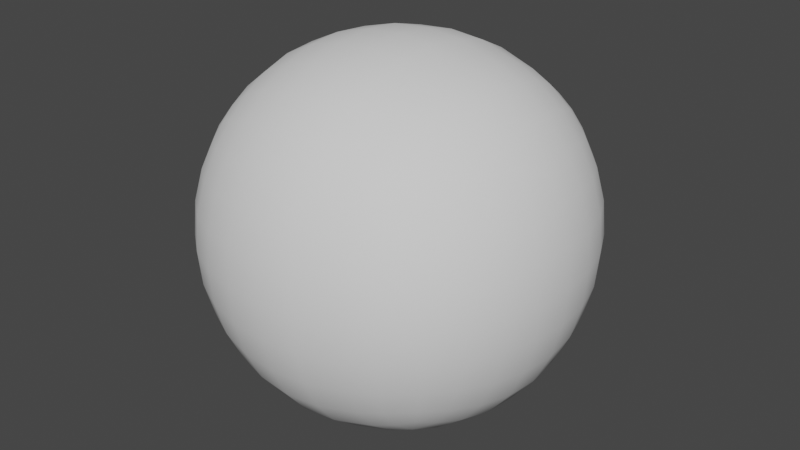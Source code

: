# Source: avatar_base_mesh.blend  (saved by Blender 3.3.6; exported with 4.5.12 LTS)
import bpy
from mathutils import Matrix  # noqa: F401  (used for matrix-valued properties, if any)

bpy.ops.wm.read_factory_settings(use_empty=True)
scene = bpy.context.scene
scene.name = 'Scene'

# ---- node groups
ng_auto_smooth = bpy.data.node_groups.new('Auto Smooth', 'GeometryNodeTree')
_s = ng_auto_smooth.interface.new_socket(name='Geometry', in_out='OUTPUT', socket_type='NodeSocketGeometry')
_s = ng_auto_smooth.interface.new_socket(name='Geometry', in_out='INPUT', socket_type='NodeSocketGeometry')
_s = ng_auto_smooth.interface.new_socket(name='Angle', in_out='INPUT', socket_type='NodeSocketFloat')
_s.subtype = 'ANGLE'
_s.min_value = 0.0
_s.max_value = 3.142
ng_auto_smooth.is_modifier = True
_N = ng_auto_smooth.nodes; _L = ng_auto_smooth.links
n0 = _N.new('NodeGroupOutput'); n0.name = 'Group Output'; n0.location = (480, -100)
n1 = _N.new('NodeGroupInput'); n1.name = 'Group Input'; n1.location = (-420, -300)
n2 = _N.new('NodeGroupInput'); n2.name = 'Group Input.001'; n2.location = (-60, -100)
n3 = _N.new('GeometryNodeSetShadeSmooth'); n3.name = 'Set Shade Smooth'; n3.location = (120, -100)
n3.domain = 'EDGE'
n4 = _N.new('GeometryNodeSetShadeSmooth'); n4.name = 'Set Shade Smooth.001'; n4.location = (300, -100)
n5 = _N.new('GeometryNodeInputMeshEdgeAngle'); n5.name = 'Edge Angle'; n5.location = (-420, -220)
n6 = _N.new('GeometryNodeInputEdgeSmooth'); n6.name = 'Is Edge Smooth'; n6.location = (-60, -160)
n7 = _N.new('GeometryNodeInputShadeSmooth'); n7.name = 'Is Face Smooth'; n7.location = (-240, -340)
n8 = _N.new('FunctionNodeBooleanMath'); n8.name = 'Boolean Math'; n8.location = (-60, -220)
n9 = _N.new('FunctionNodeCompare'); n9.name = 'Compare'; n9.location = (-240, -180)
n9.operation = 'LESS_EQUAL'
_L.new(n5.outputs[0], n9.inputs[0])
_L.new(n4.outputs[0], n0.inputs[0])
_L.new(n1.outputs[1], n9.inputs[1])
_L.new(n9.outputs[0], n8.inputs[0])
_L.new(n7.outputs[0], n8.inputs[1])
_L.new(n2.outputs[0], n3.inputs[0])
_L.new(n6.outputs[0], n3.inputs[1])
_L.new(n3.outputs[0], n4.inputs[0])
_L.new(n8.outputs[0], n3.inputs[2])
n0.is_active_output = True

# ---- world
world_world = bpy.data.worlds.new('World'); scene.world = world_world
world_world.use_nodes = True; world_world.node_tree.nodes.clear()
_N = world_world.node_tree.nodes; _L = world_world.node_tree.links
n0 = _N.new('ShaderNodeOutputWorld'); n0.name = 'World Output'; n0.location = (300, 300)
n1 = _N.new('ShaderNodeBackground'); n1.name = 'Background'; n1.location = (10, 300)
n1.inputs[0].default_value = (0.05088, 0.05088, 0.05088, 1.0)
_L.new(n1.outputs[0], n0.inputs[0])
n0.is_active_output = True
world_world.color = (0.05088, 0.05088, 0.05088)
world_world.use_sun_shadow = False
world_world.sun_shadow_jitter_overblur = 0.0

# ---- meshes
me_avatar_meshdata_014 = bpy.data.meshes.new('Avatar_MeshData.014')
me_avatar_meshdata_014.from_pydata([(0.2486, 0.2353, 1.28), (0.2486, 0.2353, 1.78), (0.2486, -0.2642, 1.28), (-0.2509, 0.2353, 1.28), (-0.2509, 0.2353, 1.78), (-0.2509, -0.2642, 1.28), (0.2662, -0.2237, 1.263), (0.285, -0.1627, 1.244), (0.2984, -0.09111, 1.23), (0.3033, -0.01448, 1.225), (0.2984, 0.06214, 1.23), (0.285, 0.1337, 1.244), (0.2662, 0.1947, 1.263), (0.2662, 0.2528, 1.321), (0.285, 0.2717, 1.382), (0.2984, 0.285, 1.453), (0.3033, 0.29, 1.53), (0.2984, 0.285, 1.607), (0.285, 0.2717, 1.678), (0.2662, 0.2528, 1.739), (0.2662, 0.1947, 1.797), (0.285, 0.1337, 1.816), (0.2984, 0.06214, 1.829), (0.3033, -0.01448, 1.834), (0.2984, -0.09111, 1.829), (0.285, -0.1627, 1.816), (0.2662, -0.2237, 1.797), (0.2662, -0.2818, 1.739), (0.285, -0.3007, 1.678), (0.2984, -0.314, 1.607), (0.3033, -0.319, 1.53), (0.2984, -0.314, 1.453), (0.285, -0.3007, 1.382), (0.2662, -0.2818, 1.321), (-0.2104, -0.2818, 1.263), (-0.1493, -0.3007, 1.244), (-0.07776, -0.314, 1.23), (-0.001135, -0.319, 1.225), (0.07549, -0.314, 1.23), (0.1611, -0.2963, 1.248), (0.2063, -0.2823, 1.262), (0.2063, -0.2823, 1.798), (0.1611, -0.2963, 1.812), (0.07549, -0.314, 1.829), (-0.001135, -0.319, 1.834), (-0.07776, -0.314, 1.829), (-0.1493, -0.3007, 1.816), (-0.2684, -0.2818, 1.739), (-0.2873, -0.3007, 1.678), (-0.3007, -0.314, 1.607), (-0.3056, -0.319, 1.53), (-0.3007, -0.314, 1.453), (-0.2873, -0.3007, 1.382), (-0.2683, -0.2822, 1.321), (-0.2684, 0.1947, 1.263), (-0.2873, 0.1337, 1.244), (-0.3007, 0.06214, 1.23), (-0.3056, -0.01448, 1.225), (-0.3007, -0.09111, 1.23), (-0.2873, -0.1627, 1.244), (-0.2684, -0.2237, 1.263), (-0.2684, -0.2237, 1.797), (-0.2873, -0.1627, 1.816), (-0.3007, -0.09111, 1.829), (-0.3056, -0.01448, 1.834), (-0.3007, 0.06214, 1.829), (-0.2873, 0.1337, 1.816), (-0.2684, 0.1947, 1.797), (-0.2684, 0.2528, 1.739), (-0.2873, 0.2717, 1.678), (-0.3007, 0.285, 1.607), (-0.3056, 0.29, 1.53), (-0.3007, 0.285, 1.453), (-0.2873, 0.2717, 1.382), (-0.2684, 0.2528, 1.321), (0.2063, 0.2534, 1.262), (0.1611, 0.2673, 1.248), (0.07549, 0.285, 1.23), (-0.001135, 0.29, 1.225), (-0.07776, 0.285, 1.23), (-0.1493, 0.2717, 1.244), (-0.2104, 0.2528, 1.263), (-0.2104, 0.2528, 1.797), (-0.1493, 0.2717, 1.816), (-0.07776, 0.285, 1.829), (-0.001135, 0.29, 1.834), (0.07549, 0.285, 1.829), (0.1611, 0.2673, 1.812), (0.2063, 0.2534, 1.798), (0.3038, 0.2012, 1.314), (0.3306, 0.2129, 1.379), (0.3475, 0.2225, 1.452), (0.3535, 0.2263, 1.53), (0.3475, 0.2225, 1.608), (0.3306, 0.2129, 1.681), (0.3038, 0.2012, 1.746), (0.3306, 0.1369, 1.302), (0.363, 0.1434, 1.372), (0.3827, 0.1494, 1.449), (0.3894, 0.1519, 1.53), (0.3827, 0.1494, 1.611), (0.363, 0.1434, 1.688), (0.3306, 0.1369, 1.757), (0.3475, 0.06348, 1.293), (0.3827, 0.06639, 1.366), (0.4039, 0.06922, 1.446), (0.411, 0.07049, 1.53), (0.4039, 0.06922, 1.614), (0.3827, 0.06639, 1.694), (0.3475, 0.06348, 1.767), (0.3535, -0.01448, 1.289), (0.3894, -0.01448, 1.364), (0.411, -0.01448, 1.445), (0.4182, -0.01448, 1.53), (0.411, -0.01448, 1.615), (0.3894, -0.01448, 1.696), (0.3535, -0.01448, 1.771), (0.3475, -0.09245, 1.293), (0.3827, -0.09536, 1.366), (0.4039, -0.09819, 1.446), (0.411, -0.09946, 1.53), (0.4039, -0.09819, 1.614), (0.3827, -0.09536, 1.694), (0.3475, -0.09245, 1.767), (0.3306, -0.1658, 1.302), (0.363, -0.1724, 1.372), (0.3827, -0.1784, 1.449), (0.3894, -0.1809, 1.53), (0.3827, -0.1784, 1.611), (0.363, -0.1724, 1.688), (0.3306, -0.1658, 1.757), (0.3038, -0.2301, 1.314), (0.3306, -0.2419, 1.379), (0.3475, -0.2514, 1.452), (0.3535, -0.2552, 1.53), (0.3475, -0.2514, 1.608), (0.3306, -0.2419, 1.681), (0.3038, -0.2301, 1.746), (0.2126, -0.3202, 1.314), (0.2243, -0.3472, 1.378), (0.2337, -0.3642, 1.452), (0.2374, -0.3702, 1.53), (0.2337, -0.3642, 1.608), (0.2243, -0.3472, 1.681), (0.2126, -0.3202, 1.746), (0.165, -0.34, 1.305), (0.1728, -0.3711, 1.374), (0.1796, -0.3902, 1.45), (0.1796, -0.3902, 1.61), (0.1728, -0.3711, 1.686), (0.165, -0.34, 1.755), (0.07683, -0.3632, 1.293), (0.07974, -0.3983, 1.366), (0.08257, -0.4195, 1.446), (0.08384, -0.4266, 1.53), (0.08257, -0.4195, 1.614), (0.07974, -0.3983, 1.694), (0.07683, -0.3632, 1.767), (-0.001135, -0.3691, 1.289), (-0.001135, -0.405, 1.364), (-0.001136, -0.4266, 1.445), (-0.001135, -0.4338, 1.53), (-0.001124, -0.4266, 1.615), (-0.001135, -0.405, 1.696), (-0.001135, -0.3691, 1.771), (-0.07916, -0.3632, 1.293), (-0.08201, -0.3983, 1.366), (-0.08484, -0.4195, 1.446), (-0.08611, -0.4266, 1.53), (-0.08484, -0.4195, 1.614), (-0.08201, -0.3983, 1.694), (-0.0791, -0.3632, 1.767), (-0.1526, -0.3462, 1.303), (-0.1591, -0.3786, 1.372), (-0.165, -0.3983, 1.449), (-0.1675, -0.405, 1.53), (-0.165, -0.3983, 1.611), (-0.1591, -0.3786, 1.688), (-0.1525, -0.3462, 1.757), (-0.2168, -0.3196, 1.315), (-0.2286, -0.3462, 1.379), (-0.2381, -0.3632, 1.452), (-0.2419, -0.3691, 1.53), (-0.2381, -0.3632, 1.608), (-0.2286, -0.3462, 1.681), (-0.2168, -0.3194, 1.746), (-0.3061, -0.2301, 1.314), (-0.3329, -0.2419, 1.379), (-0.3498, -0.2514, 1.452), (-0.3558, -0.2552, 1.53), (-0.3498, -0.2514, 1.608), (-0.3329, -0.2419, 1.681), (-0.3061, -0.2301, 1.746), (-0.3329, -0.1658, 1.302), (-0.3653, -0.1724, 1.372), (-0.385, -0.1784, 1.449), (-0.3917, -0.1809, 1.53), (-0.385, -0.1784, 1.611), (-0.3653, -0.1724, 1.688), (-0.3329, -0.1658, 1.757), (-0.3498, -0.09245, 1.293), (-0.385, -0.09536, 1.366), (-0.4062, -0.09819, 1.446), (-0.4133, -0.09946, 1.53), (-0.4062, -0.09819, 1.614), (-0.385, -0.09536, 1.694), (-0.3498, -0.09245, 1.767), (-0.3558, -0.01448, 1.289), (-0.3917, -0.01448, 1.364), (-0.4133, -0.01448, 1.445), (-0.4205, -0.01448, 1.53), (-0.4133, -0.01448, 1.615), (-0.3917, -0.01448, 1.696), (-0.3558, -0.01448, 1.771), (-0.3498, 0.06348, 1.293), (-0.385, 0.06639, 1.366), (-0.4062, 0.06922, 1.446), (-0.4133, 0.07049, 1.53), (-0.4062, 0.06922, 1.614), (-0.385, 0.06639, 1.694), (-0.3498, 0.06348, 1.767), (-0.3329, 0.1369, 1.302), (-0.3653, 0.1434, 1.372), (-0.385, 0.1494, 1.449), (-0.3917, 0.1519, 1.53), (-0.385, 0.1494, 1.611), (-0.3653, 0.1434, 1.688), (-0.3329, 0.1369, 1.757), (-0.3061, 0.2012, 1.314), (-0.3329, 0.2129, 1.379), (-0.3539, 0.2247, 1.455), (-0.3558, 0.2263, 1.53), (-0.3498, 0.2225, 1.608), (-0.3329, 0.2129, 1.681), (-0.3061, 0.2012, 1.746), (-0.2168, 0.2904, 1.314), (-0.2286, 0.3173, 1.379), (-0.2381, 0.3342, 1.452), (-0.2435, 0.3401, 1.53), (-0.2381, 0.3342, 1.608), (-0.2286, 0.3173, 1.681), (-0.2173, 0.2904, 1.746), (-0.1525, 0.3173, 1.302), (-0.1591, 0.3496, 1.372), (-0.165, 0.3694, 1.449), (-0.1675, 0.376, 1.53), (-0.165, 0.3694, 1.611), (-0.1591, 0.3496, 1.688), (-0.1525, 0.3173, 1.757), (-0.0791, 0.3342, 1.293), (-0.08201, 0.3694, 1.366), (-0.08484, 0.3905, 1.446), (-0.08611, 0.3976, 1.53), (-0.08484, 0.3905, 1.614), (-0.08201, 0.3694, 1.694), (-0.0791, 0.3342, 1.767), (-0.001135, 0.3401, 1.289), (-0.001135, 0.376, 1.364), (-0.001135, 0.3976, 1.445), (-0.001135, 0.4049, 1.53), (-0.001135, 0.3976, 1.615), (-0.001135, 0.376, 1.696), (-0.001135, 0.3401, 1.771), (0.07683, 0.3342, 1.293), (0.07974, 0.3694, 1.366), (0.08257, 0.3905, 1.446), (0.08384, 0.3976, 1.53), (0.08257, 0.3905, 1.614), (0.07974, 0.3694, 1.694), (0.07683, 0.3342, 1.767), (0.165, 0.3111, 1.305), (0.1728, 0.3422, 1.374), (0.1796, 0.3612, 1.45), (0.1824, 0.3678, 1.53), (0.1796, 0.3612, 1.61), (0.1728, 0.3422, 1.686), (0.165, 0.3111, 1.755), (0.2126, 0.2912, 1.314), (0.2243, 0.3182, 1.378), (0.2337, 0.3352, 1.452), (0.2374, 0.3412, 1.53), (0.2337, 0.3352, 1.608), (0.2243, 0.3182, 1.681), (0.2126, 0.2912, 1.746), (0.2126, -0.2305, 1.224), (0.165, -0.2392, 1.204), (0.07683, -0.2514, 1.181), (-0.001135, -0.2552, 1.175), (-0.0791, -0.2514, 1.181), (-0.1525, -0.2419, 1.198), (-0.2168, -0.2301, 1.225), (0.2243, -0.166, 1.197), (0.1728, -0.1709, 1.173), (0.07974, -0.1784, 1.146), (-0.001135, -0.1809, 1.139), (-0.08201, -0.1784, 1.146), (-0.1591, -0.1724, 1.166), (-0.2286, -0.1658, 1.198), (0.2337, -0.09254, 1.18), (0.1796, -0.09469, 1.154), (0.08257, -0.09819, 1.125), (-0.001134, -0.09946, 1.118), (-0.08484, -0.09819, 1.125), (-0.165, -0.09536, 1.146), (-0.2381, -0.09245, 1.181), (0.2374, -0.01448, 1.174), (0.1824, -0.01448, 1.148), (0.08384, -0.01448, 1.118), (-0.001117, -0.01448, 1.111), (-0.08611, -0.01448, 1.118), (-0.1675, -0.01448, 1.139), (-0.2419, -0.01448, 1.175), (0.2337, 0.06357, 1.18), (0.1796, 0.06572, 1.154), (0.08257, 0.06922, 1.125), (-0.001135, 0.07049, 1.118), (-0.08484, 0.06922, 1.125), (-0.165, 0.06639, 1.146), (-0.2381, 0.06348, 1.181), (0.2243, 0.137, 1.197), (0.1728, 0.1419, 1.173), (0.07974, 0.1494, 1.146), (-0.001135, 0.1519, 1.139), (-0.08201, 0.1494, 1.146), (-0.1591, 0.1434, 1.166), (-0.2286, 0.1369, 1.198), (0.2126, 0.2015, 1.224), (0.165, 0.2102, 1.204), (0.07683, 0.2225, 1.181), (-0.001135, 0.2263, 1.175), (-0.0791, 0.2225, 1.181), (-0.1525, 0.2129, 1.198), (-0.2169, 0.2012, 1.225), (-0.2168, -0.2301, 1.835), (-0.1525, -0.2419, 1.862), (-0.0791, -0.2514, 1.879), (-0.001135, -0.2552, 1.885), (0.07683, -0.2514, 1.879), (0.165, -0.2392, 1.855), (0.2126, -0.2305, 1.836), (-0.2286, -0.1658, 1.862), (-0.1591, -0.1724, 1.894), (-0.08201, -0.1784, 1.914), (-0.001135, -0.1809, 1.92), (0.07974, -0.1784, 1.914), (0.1728, -0.1709, 1.887), (0.2243, -0.166, 1.863), (-0.2381, -0.09245, 1.879), (-0.165, -0.09536, 1.914), (-0.08484, -0.09819, 1.935), (-0.001135, -0.09946, 1.942), (0.08257, -0.09819, 1.935), (0.1796, -0.09469, 1.906), (0.2337, -0.09254, 1.88), (-0.2419, -0.01448, 1.885), (-0.1675, -0.01448, 1.92), (-0.08611, -0.01448, 1.942), (-0.001135, -0.01448, 1.949), (0.08384, -0.01448, 1.942), (0.1824, -0.01448, 1.912), (0.2374, -0.01448, 1.886), (-0.2381, 0.06348, 1.879), (-0.165, 0.06639, 1.914), (-0.08484, 0.06922, 1.935), (-0.001135, 0.07049, 1.942), (0.08257, 0.06922, 1.935), (0.1796, 0.06572, 1.906), (0.2337, 0.06357, 1.88), (-0.2286, 0.1369, 1.862), (-0.1591, 0.1434, 1.894), (-0.08201, 0.1494, 1.914), (-0.001126, 0.1519, 1.92), (0.07974, 0.1494, 1.914), (0.1728, 0.1419, 1.887), (0.2243, 0.137, 1.863), (-0.2168, 0.2012, 1.835), (-0.1525, 0.2129, 1.862), (-0.001135, 0.2263, 1.885), (0.07683, 0.2225, 1.879), (0.165, 0.2102, 1.855), (0.2126, 0.2015, 1.836), (0.1824, -0.3967, 1.53), (-0.0791, 0.2225, 1.879), (0.2486, -0.2642, 1.78), (-0.2104, -0.2818, 1.797), (-0.2509, -0.2642, 1.78)], [], [(25, 346, 26), (369, 368, 361), (311, 310, 304), (99, 98, 92), (233, 225, 226), (243, 242, 235), (146, 139, 140), (251, 250, 244), (252, 251, 245), (253, 252, 246), (324, 323, 317), (331, 330, 324), (134, 133, 126), (107, 106, 100), (259, 251, 252), (357, 356, 349), (357, 349, 350), (307, 306, 299), (123, 122, 116), (208, 207, 201), (268, 267, 260), (266, 265, 259), (308, 307, 300), (351, 352, 358), (350, 344, 351), (106, 105, 99), (209, 208, 202), (40, 39, 284), (348, 347, 340), (348, 340, 341), (352, 353, 359), (358, 352, 359), (382, 369, 370), (262, 254, 255), (264, 263, 257), (304, 303, 297), (33, 2, 131), (28, 29, 135), (28, 135, 136), (24, 123, 23), (79, 78, 330), (375, 67, 66), (284, 2, 40), (84, 255, 248), (171, 164, 45), (46, 178, 171), (90, 89, 13), (53, 5, 34), (53, 34, 179), (69, 70, 232), (78, 328, 329), (190, 189, 50), (284, 285, 291), (83, 248, 82), (82, 241, 68), (26, 137, 25), (103, 10, 11), (105, 113, 112), (37, 158, 36), (172, 35, 36), (249, 79, 80), (68, 233, 234), (231, 230, 223), (320, 319, 312), (148, 381, 142), (280, 279, 273), (139, 32, 140), (146, 145, 139), (72, 73, 230), (130, 129, 122), (344, 345, 351), (351, 345, 352), (316, 309, 310), (300, 292, 293), (345, 344, 337), (345, 337, 338), (269, 268, 262), (176, 175, 168), (210, 209, 203), (204, 197, 205), (175, 174, 168), (104, 112, 111), (135, 134, 127), (210, 204, 211), (204, 203, 197), (218, 217, 211), (265, 264, 258), (118, 117, 110), (184, 183, 177), (126, 125, 118), (127, 126, 119), (258, 257, 250), (226, 225, 218), (198, 197, 190), (137, 136, 130), (325, 324, 318), (257, 249, 250), (166, 165, 158), (136, 135, 129), (132, 131, 124), (13, 0, 277), (20, 380, 21), (15, 278, 279), (356, 355, 348), (356, 348, 349), (16, 15, 280), (177, 176, 170), (291, 7, 6), (1, 19, 88), (145, 39, 40), (145, 40, 138), (270, 76, 263), (65, 213, 64), (86, 269, 85), (63, 199, 62), (67, 234, 227), (333, 61, 384), (31, 32, 132), (29, 30, 135), (93, 92, 17), (91, 90, 14), (47, 48, 185), (74, 3, 228), (21, 102, 20), (221, 55, 214), (85, 262, 255), (263, 77, 78), (338, 337, 43), (289, 35, 290), (102, 101, 95), (71, 72, 230), (245, 244, 237), (344, 343, 336), (344, 336, 337), (247, 239, 240), (376, 368, 369), (104, 96, 97), (349, 348, 341), (349, 341, 342), (56, 207, 214), (105, 104, 98), (133, 132, 125), (159, 158, 152), (225, 224, 217), (103, 104, 111), (260, 259, 253), (261, 260, 254), (232, 231, 224), (213, 212, 205), (119, 111, 112), (120, 112, 113), (162, 161, 155), (314, 307, 315), (171, 170, 164), (173, 172, 166), (121, 120, 113), (163, 162, 156), (203, 202, 196), (370, 369, 362), (125, 124, 117), (248, 247, 240), (60, 290, 5), (295, 289, 296), (164, 163, 156), (285, 286, 293), (180, 179, 172), (89, 0, 13), (340, 62, 61), (39, 38, 286), (305, 9, 8), (86, 85, 378), (24, 353, 346), (96, 11, 12), (20, 95, 1), (384, 178, 46), (84, 83, 376), (23, 116, 22), (288, 36, 35), (190, 48, 191), (83, 82, 375), (73, 74, 229), (237, 236, 72), (336, 335, 45), (299, 291, 292), (54, 332, 55), (242, 81, 235), (82, 4, 67), (179, 34, 35), (179, 35, 172), (347, 63, 340), (36, 158, 165), (214, 207, 208), (66, 227, 220), (59, 297, 60), (97, 96, 89), (350, 351, 357), (357, 351, 358), (246, 245, 239), (362, 354, 355), (101, 100, 94), (194, 193, 187), (255, 254, 247), (202, 201, 195), (166, 159, 167), (166, 167, 174), (108, 107, 101), (109, 108, 102), (121, 122, 128), (114, 113, 106), (357, 358, 364), (224, 223, 216), (58, 304, 59), (182, 181, 174), (301, 300, 293), (168, 167, 161), (169, 161, 162), (170, 162, 163), (215, 208, 216), (328, 327, 320), (152, 153, 159), (274, 266, 267), (154, 153, 147), (373, 372, 366), (152, 145, 146), (296, 289, 297), (149, 148, 142), (281, 280, 273), (9, 305, 312), (374, 373, 367), (346, 345, 338), (346, 338, 339), (186, 60, 5), (27, 28, 136), (27, 136, 137), (94, 93, 18), (189, 188, 50), (92, 91, 16), (124, 8, 117), (49, 48, 190), (191, 47, 192), (241, 240, 69), (25, 130, 24), (337, 336, 43), (238, 237, 72), (77, 76, 327), (339, 42, 41), (1, 88, 20), (51, 52, 181), (142, 141, 29), (23, 360, 24), (298, 8, 7), (144, 143, 28), (88, 276, 87), (87, 276, 86), (256, 78, 249), (354, 64, 63), (200, 58, 193), (193, 59, 186), (184, 177, 185), (157, 156, 149), (100, 99, 93), (98, 97, 91), (234, 226, 227), (282, 281, 275), (272, 271, 264), (345, 346, 352), (342, 336, 343), (254, 253, 247), (178, 177, 171), (273, 272, 265), (161, 160, 153), (267, 259, 260), (371, 370, 363), (377, 382, 370), (335, 336, 342), (352, 346, 353), (381, 147, 141), (309, 308, 302), (316, 315, 309), (322, 314, 315), (355, 354, 347), (355, 347, 348), (271, 270, 264), (275, 267, 268), (350, 349, 342), (350, 342, 343), (310, 309, 303), (173, 181, 180), (206, 205, 199), (380, 379, 374), (379, 378, 373), (318, 311, 57), (378, 377, 372), (222, 221, 215), (230, 229, 222), (75, 12, 326), (76, 75, 326), (43, 157, 42), (361, 65, 64), (70, 231, 232), (48, 49, 184), (283, 282, 276), (235, 81, 3), (235, 3, 74), (152, 147, 153), (80, 79, 331), (30, 133, 134), (239, 238, 71), (335, 334, 45), (277, 75, 270), (95, 94, 19), (55, 325, 56), (57, 311, 58), (38, 37, 286), (38, 158, 37), (38, 145, 151), (81, 80, 332), (138, 40, 2), (138, 2, 33), (332, 331, 325), (143, 29, 28), (22, 367, 23), (314, 313, 306), (319, 11, 10), (326, 12, 11), (199, 198, 191), (195, 194, 188), (196, 195, 189), (276, 275, 269), (327, 326, 319), (201, 200, 194), (372, 371, 365), (122, 121, 115), (321, 320, 313), (279, 278, 272), (183, 175, 176), (212, 211, 204), (117, 9, 110), (10, 103, 110), (362, 355, 363), (306, 305, 298), (286, 294, 293), (219, 218, 211), (287, 37, 288), (333, 334, 340), (359, 353, 360), (155, 154, 148), (114, 108, 115), (227, 226, 219), (303, 302, 296), (302, 301, 295), (323, 322, 316), (156, 148, 149), (340, 334, 341), (229, 228, 221), (229, 221, 222), (250, 242, 243), (330, 329, 323), (329, 328, 321), (294, 287, 288), (278, 277, 271), (62, 199, 192), (22, 109, 21), (85, 382, 377), (64, 206, 63), (87, 86, 379), (88, 87, 380), (19, 18, 283), (21, 374, 22), (141, 140, 31), (17, 16, 281), (18, 17, 282), (14, 13, 278), (3, 81, 54), (42, 150, 41), (343, 344, 350), (341, 335, 342), (313, 312, 305), (50, 181, 182), (368, 66, 65), (228, 54, 221), (4, 68, 234), (131, 6, 7), (188, 187, 51), (49, 182, 183), (207, 57, 200), (240, 239, 70), (236, 235, 74), (42, 157, 150), (171, 45, 46), (211, 217, 210), (106, 107, 114), (127, 120, 128), (171, 177, 170), (149, 150, 157), (101, 107, 100), (102, 108, 101), (21, 109, 102), (22, 374, 367), (365, 371, 364), (218, 219, 226), (65, 361, 368), (220, 65, 66), (219, 220, 227), (367, 373, 366), (361, 362, 369), (366, 372, 365), (362, 363, 370), (363, 364, 371), (28, 27, 144), (185, 48, 184), (339, 338, 42), (46, 333, 384), (383, 27, 137), (189, 190, 196), (128, 122, 129), (128, 120, 121), (130, 136, 129), (373, 378, 372), (372, 377, 371), (122, 123, 130), (113, 114, 121), (129, 135, 128), (94, 100, 93), (95, 101, 94), (21, 380, 374), (20, 102, 95), (374, 379, 373), (135, 30, 134), (127, 128, 135), (100, 106, 99), (66, 368, 375), (225, 233, 232), (368, 376, 375), (226, 234, 233), (369, 382, 376), (227, 66, 67), (370, 371, 377), (196, 190, 197), (197, 203, 196), (199, 205, 198), (50, 49, 190), (199, 63, 206), (340, 63, 62), (205, 197, 198), (346, 25, 24), (24, 130, 123), (204, 210, 203), (217, 218, 225), (41, 150, 144), (178, 384, 185), (148, 156, 155), (170, 176, 169), (185, 177, 178), (149, 144, 150), (156, 157, 164), (164, 170, 163), (45, 164, 44), (164, 43, 44), (317, 311, 318), (297, 303, 296), (59, 304, 297), (291, 299, 298), (7, 291, 298), (8, 124, 7), (193, 58, 59), (325, 331, 324), (318, 324, 317), (56, 325, 318), (316, 322, 315), (317, 323, 316), (57, 56, 318), (310, 317, 316), (311, 317, 310), (323, 329, 322), (324, 330, 323), (55, 332, 325), (321, 322, 329), (11, 319, 326), (320, 321, 328), (319, 320, 327), (296, 302, 295), (292, 300, 299), (295, 301, 294), (293, 294, 301), (312, 10, 9), (314, 322, 321), (306, 307, 314), (305, 306, 313), (312, 313, 320), (313, 314, 321), (110, 9, 10), (111, 110, 103), (10, 312, 319), (300, 301, 308), (302, 308, 301), (303, 309, 302), (299, 300, 307), (200, 57, 58), (58, 311, 304), (304, 310, 303), (298, 299, 306), (9, 117, 8), (110, 111, 118), (113, 105, 106), (112, 104, 105), (8, 298, 305), (201, 207, 200), (202, 208, 201), (203, 209, 202), (111, 119, 118), (112, 120, 119), (118, 119, 126), (117, 118, 125), (119, 120, 127), (126, 127, 134), (125, 126, 133), (124, 125, 132), (186, 59, 60), (195, 201, 194), (196, 202, 195), (188, 194, 187), (187, 193, 186), (194, 200, 193), (189, 195, 188), (7, 124, 131), (6, 284, 291), (60, 297, 290), (297, 289, 290), (291, 285, 292), (288, 295, 294), (294, 286, 287), (293, 292, 285), (289, 295, 288), (181, 52, 180), (140, 32, 31), (133, 30, 31), (132, 133, 31), (187, 52, 51), (50, 188, 51), (315, 307, 308), (309, 315, 308), (161, 167, 160), (153, 154, 161), (157, 43, 164), (29, 143, 142), (142, 143, 149), (177, 183, 176), (184, 49, 183), (2, 284, 6), (284, 39, 285), (286, 37, 287), (286, 285, 39), (288, 37, 36), (290, 35, 34), (35, 289, 288), (5, 290, 34), (145, 152, 151), (152, 158, 151), (139, 145, 138), (138, 32, 139), (172, 173, 180), (52, 179, 180), (158, 159, 166), (166, 172, 165), (167, 159, 160), (174, 173, 166), (181, 173, 174), (159, 153, 160), (147, 152, 146), (140, 147, 146), (161, 169, 168), (155, 161, 154), (148, 154, 381), (175, 183, 182), (174, 175, 182), (142, 381, 141), (147, 381, 154), (168, 174, 167), (141, 147, 140), (168, 169, 176), (31, 30, 141), (29, 141, 30), (181, 50, 51), (25, 137, 130), (192, 61, 62), (190, 191, 198), (191, 192, 199), (182, 49, 50), (162, 170, 169), (156, 162, 155), (27, 41, 144), (41, 26, 339), (384, 47, 185), (384, 61, 385), (45, 44, 336), (334, 46, 45), (43, 336, 44), (360, 366, 359), (108, 114, 107), (363, 355, 356), (364, 356, 357), (364, 358, 365), (365, 359, 366), (115, 121, 114), (116, 122, 115), (24, 360, 353), (23, 123, 116), (209, 210, 216), (11, 96, 103), (96, 104, 103), (98, 104, 97), (99, 105, 98), (208, 215, 214), (216, 208, 209), (207, 56, 57), (216, 210, 217), (215, 221, 214), (223, 215, 216), (221, 54, 55), (216, 217, 224), (214, 55, 56), (229, 74, 228), (230, 73, 229), (228, 3, 54), (230, 231, 71), (54, 81, 332), (231, 70, 71), (232, 233, 69), (224, 225, 232), (222, 223, 230), (223, 224, 231), (18, 93, 17), (92, 98, 91), (91, 97, 90), (17, 92, 16), (16, 91, 15), (93, 99, 92), (14, 15, 91), (13, 14, 90), (89, 90, 97), (19, 94, 18), (382, 85, 84), (379, 86, 378), (376, 382, 84), (375, 376, 83), (1, 95, 19), (20, 88, 380), (378, 85, 377), (380, 87, 379), (233, 68, 69), (67, 375, 82), (234, 67, 4), (12, 89, 96), (12, 75, 0), (0, 89, 12), (248, 83, 84), (255, 84, 85), (72, 71, 238), (283, 18, 282), (86, 276, 269), (282, 17, 281), (72, 236, 73), (88, 19, 283), (85, 269, 262), (71, 70, 239), (70, 69, 240), (69, 68, 241), (68, 4, 82), (277, 0, 75), (278, 15, 14), (280, 15, 279), (276, 88, 283), (281, 16, 280), (278, 13, 277), (74, 73, 236), (235, 236, 243), (237, 238, 245), (239, 247, 246), (80, 242, 249), (263, 76, 77), (81, 242, 80), (270, 75, 76), (239, 245, 238), (240, 241, 248), (78, 256, 263), (249, 78, 79), (264, 270, 263), (242, 250, 249), (271, 277, 270), (257, 263, 256), (249, 257, 256), (273, 274, 281), (273, 279, 272), (276, 282, 275), (272, 278, 271), (275, 281, 274), (264, 265, 272), (244, 250, 243), (250, 251, 258), (258, 264, 257), (246, 252, 245), (259, 265, 258), (251, 259, 258), (259, 267, 266), (245, 251, 244), (266, 274, 273), (253, 259, 252), (265, 266, 273), (247, 253, 246), (254, 260, 253), (254, 262, 261), (267, 275, 274), (269, 275, 268), (262, 268, 261), (247, 248, 255), (260, 261, 268), (65, 220, 213), (360, 367, 366), (23, 367, 360), (206, 64, 213), (204, 205, 212), (63, 347, 354), (205, 206, 213), (243, 236, 237), (243, 237, 244), (332, 80, 331), (331, 79, 330), (328, 78, 77), (327, 328, 77), (326, 327, 76), (330, 78, 329), (27, 383, 41), (41, 383, 26), (192, 385, 61), (47, 384, 385), (137, 26, 383), (385, 192, 47), (26, 346, 339), (61, 333, 340), (358, 359, 365), (363, 356, 364), (5, 53, 186), (131, 2, 6), (143, 144, 149), (42, 338, 43), (138, 33, 32), (132, 32, 131), (115, 109, 116), (116, 109, 22), (115, 108, 109), (219, 212, 220), (213, 220, 212), (333, 46, 334), (211, 212, 219), (361, 64, 354), (186, 52, 187), (354, 362, 361), (334, 335, 341), (222, 215, 223), (48, 47, 191), (32, 33, 131), (82, 248, 241), (52, 53, 179), (186, 53, 52), (36, 165, 172), (39, 145, 38), (158, 38, 151)])
me_avatar_meshdata_014.polygons.foreach_set('use_smooth', [True] * 768)
_k = {(74, 235): 1.0, (155, 162): 1.0, (235, 243): 1.0, (172, 179): 1.0, (244, 245): 1.0, (36, 37): 1.0, (142, 148): 1.0, (158, 165): 1.0, (27, 383): 1.0, (239, 245): 1.0, (27, 28): 1.0, (271, 272): 1.0, (38, 39): 1.0, (271, 277): 1.0, (61, 333): 1.0, (26, 339): 1.0, (61, 385): 1.0, (176, 183): 1.0, (28, 29): 1.0, (47, 48): 1.0, (145, 151): 1.0, (273, 281): 1.0, (48, 49): 1.0, (2, 138): 1.0, (29, 142): 1.0, (162, 169): 1.0, (13, 277): 1.0, (49, 183): 1.0, (243, 244): 1.0, (47, 385): 1.0, (148, 155): 1.0, (5, 34): 1.0, (165, 172): 1.0, (33, 138): 1.0, (70, 239): 1.0, (42, 339): 1.0, (151, 158): 1.0, (53, 179): 1.0, (272, 273): 1.0, (35, 36): 1.0, (169, 176): 1.0, (34, 35): 1.0, (138, 145): 1.0, (17, 281): 1.0, (26, 383): 1.0, (37, 38): 1.0, (46, 333): 1.0, (2, 40): 1.0, (39, 40): 1.0, (40, 145): 1.0, (13, 90): 1.0, (34, 53): 1.0, (35, 179): 1.0}
me_avatar_meshdata_014.attributes.new('crease_edge', 'FLOAT', 'EDGE').data.foreach_set('value', [_k.get((min(e.vertices), max(e.vertices)), 0.0) for e in me_avatar_meshdata_014.edges])
_uv = me_avatar_meshdata_014.uv_layers.new(name='TargetMap')
_uv.uv.foreach_set('vector', [0.8748, 0.5628, 0.8427, 0.5628, 0.8748, 0.5316, 0.6958, 0.6957, 0.6676, 0.6986, 0.6637, 0.6615, 0.3372, 0.6253, 0.3037, 0.6229, 0.3359, 0.5891, 0.4998, 0.06281, 0.4685, 0.06281, 0.4998, 0.03156, 0.5729, 0.7303, 0.5349, 0.6934, 0.5701, 0.6956, 0.4294, 0.8214, 0.3978, 0.8244, 0.3905, 0.7948, 0.4361, 0.3042, 0.4372, 0.2825, 0.4685, 0.2824, 0.4661, 0.8479, 0.4323, 0.8494, 0.4648, 0.8187, 0.4998, 0.8473, 0.4661, 0.8479, 0.4998, 0.8178, 0.5335, 0.8479, 0.4998, 0.8473, 0.5349, 0.8187, 0.3037, 0.6957, 0.2757, 0.6928, 0.3072, 0.6564, 0.2997, 0.7316, 0.2735, 0.7266, 0.3037, 0.6957, 0.4998, 0.2191, 0.4685, 0.2191, 0.4685, 0.1878, 0.531, 0.09406, 0.4998, 0.09406, 0.531, 0.06281, 0.4998, 0.877, 0.4661, 0.8479, 0.4998, 0.8473, 0.7516, 0.6253, 0.7218, 0.6253, 0.7224, 0.5916, 0.7516, 0.6253, 0.7224, 0.5916, 0.7519, 0.5928, 0.2171, 0.6208, 0.1816, 0.6222, 0.1799, 0.5939, 0.5935, 0.1566, 0.5623, 0.1566, 0.5935, 0.1253, 0.4325, 0.6253, 0.3997, 0.6253, 0.4317, 0.5902, 0.5634, 0.9078, 0.5316, 0.9074, 0.5324, 0.8773, 0.4998, 0.9073, 0.468, 0.9074, 0.4998, 0.877, 0.248, 0.6219, 0.2171, 0.6208, 0.2177, 0.5935, 0.7819, 0.5935, 0.8197, 0.5939, 0.7818, 0.6253, 0.7519, 0.5928, 0.7823, 0.5617, 0.7819, 0.5935, 0.4998, 0.09406, 0.4685, 0.09406, 0.4998, 0.06281, 0.466, 0.6253, 0.4325, 0.6253, 0.4656, 0.5911, 0.1569, 0.5002, 0.1796, 0.4998, 0.1569, 0.5315, 0.6932, 0.5903, 0.6637, 0.5891, 0.6676, 0.552, 0.6932, 0.5903, 0.6676, 0.552, 0.6958, 0.5549, 0.8197, 0.5939, 0.8427, 0.594, 0.8197, 0.6253, 0.7818, 0.6253, 0.8197, 0.5939, 0.8197, 0.6253, 0.7252, 0.7218, 0.6958, 0.6957, 0.724, 0.6928, 0.5974, 0.8792, 0.5673, 0.8494, 0.6011, 0.8517, 0.4362, 0.9078, 0.4081, 0.9082, 0.4347, 0.8781, 0.3359, 0.5891, 0.3064, 0.5903, 0.3319, 0.552, 0.406, 0.2503, 0.3748, 0.2503, 0.406, 0.2191, 0.5623, 0.2503, 0.5342, 0.2565, 0.531, 0.2191, 0.5623, 0.2503, 0.531, 0.2191, 0.5623, 0.2191, 0.6248, 0.1566, 0.5935, 0.1566, 0.6248, 0.1253, 0.2709, 0.7605, 0.2446, 0.7555, 0.2735, 0.7266, 0.6707, 0.7319, 0.6474, 0.7397, 0.6377, 0.6999, 0.1569, 0.5315, 0.1248, 0.5003, 0.1569, 0.5002, 0.635, 0.8542, 0.6011, 0.8517, 0.6062, 0.8255, 0.6011, 0.399, 0.5974, 0.3714, 0.635, 0.3964, 0.643, 0.422, 0.6062, 0.4251, 0.6011, 0.399, 0.4373, 0.03156, 0.406, 0.03156, 0.406, 0.0003107, 0.3767, 0.4757, 0.3332, 0.4586, 0.3469, 0.4411, 0.3767, 0.4757, 0.3469, 0.4411, 0.3876, 0.4505, 0.5744, 0.7632, 0.5365, 0.7587, 0.536, 0.7266, 0.2446, 0.7555, 0.2182, 0.7149, 0.2449, 0.7196, 0.536, 0.524, 0.4998, 0.5252, 0.4998, 0.4934, 0.1569, 0.5315, 0.1797, 0.5312, 0.157, 0.5628, 0.6424, 0.8304, 0.6062, 0.8255, 0.6527, 0.8095, 0.6527, 0.8095, 0.612, 0.8001, 0.6151, 0.772, 0.6248, 0.2191, 0.5935, 0.2191, 0.6248, 0.1878, 0.406, 0.09406, 0.3748, 0.09406, 0.3748, 0.06281, 0.4685, 0.09406, 0.4998, 0.1253, 0.4685, 0.1253, 0.3696, 0.3701, 0.4021, 0.3714, 0.3647, 0.3964, 0.3935, 0.4251, 0.3572, 0.4202, 0.3647, 0.3964, 0.403, 0.8509, 0.3647, 0.8542, 0.3572, 0.8304, 0.6151, 0.772, 0.5729, 0.7303, 0.6106, 0.7361, 0.4998, 0.7254, 0.4629, 0.7266, 0.4647, 0.6934, 0.1798, 0.6881, 0.157, 0.6879, 0.157, 0.6579, 0.5368, 0.3054, 0.4998, 0.3054, 0.5256, 0.2824, 0.4998, 0.9682, 0.4685, 0.9682, 0.4998, 0.9452, 0.4372, 0.2825, 0.4337, 0.2502, 0.4685, 0.2824, 0.4361, 0.3042, 0.4057, 0.3052, 0.4372, 0.2825, 0.4632, 0.7587, 0.4253, 0.7632, 0.4629, 0.7266, 0.5935, 0.1878, 0.5623, 0.1878, 0.5623, 0.1566, 0.7823, 0.5617, 0.8198, 0.5626, 0.7819, 0.5935, 0.7819, 0.5935, 0.8198, 0.5626, 0.8197, 0.5939, 0.2772, 0.659, 0.2774, 0.6233, 0.3037, 0.6229, 0.2177, 0.5935, 0.1798, 0.5626, 0.2174, 0.5617, 0.8198, 0.5626, 0.7823, 0.5617, 0.7828, 0.5299, 0.8198, 0.5626, 0.7828, 0.5299, 0.8199, 0.5312, 0.5952, 0.9082, 0.5634, 0.9078, 0.5974, 0.8792, 0.5404, 0.4319, 0.4998, 0.4328, 0.4998, 0.4033, 0.4998, 0.6253, 0.466, 0.6253, 0.4998, 0.5915, 0.534, 0.5911, 0.5349, 0.5572, 0.5679, 0.5902, 0.4998, 0.4328, 0.4648, 0.4319, 0.4998, 0.4033, 0.4373, 0.09406, 0.4685, 0.1253, 0.4373, 0.1253, 0.531, 0.2191, 0.4998, 0.2191, 0.5006, 0.1871, 0.4998, 0.6253, 0.534, 0.5911, 0.5336, 0.6253, 0.534, 0.5911, 0.4998, 0.5915, 0.5349, 0.5572, 0.534, 0.6595, 0.4998, 0.6591, 0.5336, 0.6253, 0.468, 0.9074, 0.4362, 0.9078, 0.4673, 0.8773, 0.4373, 0.1566, 0.406, 0.1566, 0.406, 0.1253, 0.5731, 0.4575, 0.5304, 0.4614, 0.5778, 0.4307, 0.4685, 0.1878, 0.4373, 0.1878, 0.4373, 0.1566, 0.5006, 0.1871, 0.4685, 0.1878, 0.4685, 0.1566, 0.4673, 0.8773, 0.4347, 0.8781, 0.4323, 0.8494, 0.5701, 0.6956, 0.5349, 0.6934, 0.534, 0.6595, 0.5701, 0.5551, 0.5349, 0.5572, 0.536, 0.524, 0.5935, 0.2191, 0.5623, 0.2191, 0.5935, 0.1878, 0.3319, 0.6986, 0.3037, 0.6957, 0.3369, 0.6589, 0.4347, 0.8781, 0.403, 0.8509, 0.4323, 0.8494, 0.4323, 0.4003, 0.3985, 0.399, 0.4021, 0.3714, 0.5623, 0.2191, 0.531, 0.2191, 0.5623, 0.1878, 0.4373, 0.2191, 0.406, 0.2191, 0.406, 0.1878, 0.4009, 1.0, 0.3741, 1.0, 0.4036, 0.9677, 0.8748, 0.7186, 0.8427, 0.7179, 0.8748, 0.6878, 0.4685, 1.0, 0.4373, 0.9682, 0.4685, 0.9682, 0.7218, 0.6253, 0.6923, 0.6253, 0.6932, 0.5903, 0.7218, 0.6253, 0.6932, 0.5903, 0.7224, 0.5916, 0.4998, 1.0, 0.4685, 1.0, 0.4998, 0.9682, 0.5778, 0.4307, 0.5404, 0.4319, 0.5673, 0.4012, 0.157, 0.5628, 0.1248, 0.5628, 0.1248, 0.5316, 0.6248, 1.0, 0.5935, 1.0, 0.6249, 0.9682, 0.4057, 0.3052, 0.3743, 0.3051, 0.3747, 0.2824, 0.4057, 0.3052, 0.3747, 0.2824, 0.406, 0.2824, 0.4076, 0.946, 0.3743, 0.9455, 0.4081, 0.9082, 0.6332, 0.662, 0.5999, 0.6253, 0.6318, 0.6253, 0.627, 0.9088, 0.5952, 0.9082, 0.63, 0.8805, 0.6332, 0.5886, 0.6048, 0.5523, 0.6377, 0.5508, 0.6474, 0.7397, 0.6106, 0.7361, 0.6048, 0.6983, 0.6746, 0.5131, 0.6465, 0.51, 0.682, 0.47, 0.4685, 0.2503, 0.4337, 0.2502, 0.4373, 0.2191, 0.5342, 0.2565, 0.4998, 0.2503, 0.531, 0.2191, 0.531, 0.03156, 0.4998, 0.03156, 0.531, 0.0003107, 0.4685, 0.03156, 0.4373, 0.03156, 0.4373, 0.0003107, 0.6151, 0.4787, 0.5744, 0.4874, 0.612, 0.4505, 0.3835, 0.769, 0.3332, 0.792, 0.389, 0.7361, 0.6248, 0.06281, 0.5935, 0.06281, 0.6248, 0.03142, 0.3948, 0.6983, 0.3619, 0.6999, 0.3985, 0.6615, 0.63, 0.8805, 0.5974, 0.8792, 0.6011, 0.8517, 0.4081, 0.9082, 0.3726, 0.9088, 0.3696, 0.8805, 0.8199, 0.5312, 0.7828, 0.5299, 0.7832, 0.4981, 0.2997, 0.519, 0.2947, 0.4827, 0.325, 0.5131, 0.5935, 0.06281, 0.5623, 0.06281, 0.5935, 0.03156, 0.4998, 0.7573, 0.4632, 0.7587, 0.4629, 0.7266, 0.4998, 0.8178, 0.4648, 0.8187, 0.4637, 0.7892, 0.7823, 0.5617, 0.7527, 0.5602, 0.7538, 0.5277, 0.7823, 0.5617, 0.7538, 0.5277, 0.7828, 0.5299, 0.5702, 0.8214, 0.536, 0.7892, 0.5731, 0.7932, 0.6983, 0.7237, 0.6676, 0.6986, 0.6958, 0.6957, 0.4373, 0.09406, 0.406, 0.06281, 0.4373, 0.06281, 0.7224, 0.5916, 0.6932, 0.5903, 0.6958, 0.5549, 0.7224, 0.5916, 0.6958, 0.5549, 0.724, 0.5578, 0.3665, 0.662, 0.3997, 0.6253, 0.3985, 0.6615, 0.4685, 0.09406, 0.4373, 0.09406, 0.4685, 0.06281, 0.4685, 0.2191, 0.4373, 0.2191, 0.4373, 0.1878, 0.4334, 0.3689, 0.4021, 0.3714, 0.4343, 0.3423, 0.5349, 0.6934, 0.4998, 0.6926, 0.4998, 0.6591, 0.406, 0.09406, 0.4373, 0.09406, 0.4373, 0.1253, 0.5324, 0.8773, 0.4998, 0.877, 0.5335, 0.8479, 0.5649, 0.8781, 0.5324, 0.8773, 0.5673, 0.8494, 0.536, 0.7266, 0.4998, 0.7254, 0.4998, 0.6926, 0.5999, 0.6253, 0.5671, 0.6253, 0.5679, 0.5902, 0.4685, 0.1566, 0.4373, 0.1253, 0.4685, 0.1253, 0.4998, 0.1566, 0.4685, 0.1253, 0.4998, 0.1253, 0.5324, 0.3733, 0.4998, 0.3736, 0.5316, 0.3432, 0.2177, 0.6571, 0.2171, 0.6208, 0.248, 0.6559, 0.6011, 0.399, 0.5673, 0.4012, 0.5974, 0.3714, 0.4292, 0.425, 0.3935, 0.4251, 0.4323, 0.4003, 0.531, 0.1566, 0.4998, 0.1566, 0.4998, 0.1253, 0.5649, 0.3725, 0.5324, 0.3733, 0.5634, 0.3429, 0.4998, 0.5915, 0.4656, 0.5911, 0.4998, 0.5515, 0.724, 0.6928, 0.6958, 0.6957, 0.6932, 0.6604, 0.4373, 0.1878, 0.406, 0.1878, 0.406, 0.1566, 0.6062, 0.8255, 0.5702, 0.8214, 0.5731, 0.7932, 0.3532, 0.51, 0.325, 0.5131, 0.3332, 0.4586, 0.2757, 0.5578, 0.2997, 0.519, 0.3037, 0.5549, 0.5974, 0.3714, 0.5649, 0.3725, 0.5634, 0.3429, 0.1797, 0.5312, 0.217, 0.5275, 0.2174, 0.5617, 0.4319, 0.4553, 0.3876, 0.4505, 0.3935, 0.4251, 0.406, 0.03156, 0.3748, 0.0003107, 0.406, 0.0003107, 0.6676, 0.552, 0.6377, 0.5508, 0.6465, 0.51, 0.1796, 0.4998, 0.2163, 0.4981, 0.217, 0.5275, 0.1557, 0.6242, 0.1248, 0.6253, 0.1248, 0.5941, 0.7832, 0.7525, 0.755, 0.7555, 0.7862, 0.7191, 0.8748, 0.5941, 0.8427, 0.594, 0.8427, 0.5628, 0.406, 0.06281, 0.3748, 0.06281, 0.3748, 0.03156, 0.6248, 0.03142, 0.5935, 0.03156, 0.6248, 0.0003107, 0.6557, 0.4436, 0.6062, 0.4251, 0.643, 0.422, 0.7287, 0.7605, 0.7049, 0.7679, 0.6983, 0.7237, 0.6248, 0.1253, 0.5935, 0.1253, 0.6248, 0.09406, 0.2732, 0.5199, 0.2709, 0.4901, 0.2947, 0.4827, 0.536, 0.524, 0.5744, 0.4874, 0.5729, 0.5203, 0.7049, 0.7679, 0.684, 0.7782, 0.6707, 0.7319, 0.4253, 0.7632, 0.3835, 0.769, 0.4268, 0.7303, 0.4637, 0.7892, 0.4266, 0.7932, 0.4632, 0.7587, 0.7538, 0.5277, 0.7262, 0.524, 0.7287, 0.4901, 0.1799, 0.5939, 0.157, 0.5628, 0.1798, 0.5626, 0.3532, 0.7406, 0.3257, 0.7373, 0.3619, 0.6999, 0.3978, 0.8244, 0.3469, 0.8095, 0.3905, 0.7948, 0.684, 0.7782, 0.6665, 0.792, 0.6474, 0.7397, 0.3876, 0.4505, 0.3469, 0.4411, 0.3572, 0.4202, 0.3876, 0.4505, 0.3572, 0.4202, 0.3935, 0.4251, 0.6637, 0.5891, 0.6332, 0.5886, 0.6676, 0.552, 0.3647, 0.3964, 0.4021, 0.3714, 0.3985, 0.399, 0.3985, 0.6615, 0.3997, 0.6253, 0.4325, 0.6253, 0.6377, 0.6999, 0.6048, 0.6983, 0.6011, 0.6615, 0.3619, 0.5508, 0.3319, 0.552, 0.3532, 0.51, 0.4373, 0.06281, 0.406, 0.06281, 0.406, 0.03156, 0.7519, 0.5928, 0.7819, 0.5935, 0.7516, 0.6253, 0.7516, 0.6253, 0.7819, 0.5935, 0.7818, 0.6253, 0.5349, 0.8187, 0.4998, 0.8178, 0.536, 0.7892, 0.6932, 0.6604, 0.6625, 0.6253, 0.6923, 0.6253, 0.5623, 0.06281, 0.531, 0.06281, 0.5623, 0.03156, 0.4295, 0.5551, 0.3948, 0.5523, 0.4268, 0.5203, 0.6011, 0.8517, 0.5673, 0.8494, 0.5702, 0.8214, 0.4656, 0.5911, 0.4317, 0.5902, 0.4647, 0.5572, 0.4323, 0.4003, 0.4334, 0.3689, 0.4661, 0.4027, 0.4323, 0.4003, 0.4661, 0.4027, 0.4648, 0.4319, 0.5623, 0.09406, 0.531, 0.09406, 0.5623, 0.06281, 0.5935, 0.09406, 0.5623, 0.09406, 0.5935, 0.06281, 0.531, 0.1566, 0.5623, 0.1566, 0.531, 0.1878, 0.531, 0.1253, 0.4998, 0.1253, 0.4998, 0.09406, 0.7516, 0.6253, 0.7818, 0.6253, 0.7519, 0.6579, 0.4998, 0.6926, 0.4647, 0.6934, 0.4656, 0.6595, 0.3665, 0.5886, 0.3359, 0.5891, 0.3619, 0.5508, 0.4998, 0.4627, 0.4637, 0.4614, 0.4648, 0.4319, 0.2486, 0.5923, 0.2177, 0.5935, 0.2174, 0.5617, 0.4998, 0.4033, 0.4661, 0.4027, 0.4998, 0.3736, 0.5335, 0.4027, 0.4998, 0.3736, 0.5324, 0.3733, 0.5673, 0.4012, 0.5324, 0.3733, 0.5649, 0.3725, 0.4317, 0.6605, 0.4325, 0.6253, 0.4656, 0.6595, 0.2182, 0.7149, 0.1827, 0.7181, 0.1798, 0.6881, 0.4343, 0.3423, 0.468, 0.3432, 0.4334, 0.3689, 0.5312, 0.9452, 0.4998, 0.9073, 0.5316, 0.9074, 0.4998, 0.3433, 0.468, 0.3432, 0.4684, 0.3054, 0.8198, 0.6881, 0.7823, 0.6889, 0.8197, 0.6567, 0.4343, 0.3423, 0.4057, 0.3052, 0.4361, 0.3042, 0.3037, 0.5549, 0.2997, 0.519, 0.3319, 0.552, 0.5701, 0.3039, 0.5368, 0.3054, 0.5256, 0.2824, 0.5311, 0.9682, 0.4998, 0.9682, 0.4998, 0.9452, 0.1248, 0.6253, 0.1557, 0.6242, 0.157, 0.6579, 0.8427, 0.6879, 0.8198, 0.6881, 0.8427, 0.6566, 0.8427, 0.5628, 0.8198, 0.5626, 0.8199, 0.5312, 0.8427, 0.5628, 0.8199, 0.5312, 0.8427, 0.5315, 0.389, 0.5145, 0.3532, 0.51, 0.3332, 0.4586, 0.5935, 0.2503, 0.5623, 0.2503, 0.5623, 0.2191, 0.5935, 0.2503, 0.5623, 0.2191, 0.5935, 0.2191, 0.5623, 0.03156, 0.531, 0.03156, 0.5623, 0.0003107, 0.4998, 0.5252, 0.4637, 0.524, 0.4998, 0.4934, 0.4998, 0.03156, 0.4685, 0.03156, 0.4998, 0.0003107, 0.406, 0.1878, 0.3748, 0.1566, 0.406, 0.1566, 0.5396, 0.4858, 0.5744, 0.4874, 0.536, 0.524, 0.5729, 0.5203, 0.6151, 0.4787, 0.6106, 0.5145, 0.612, 0.8001, 0.5731, 0.7932, 0.5744, 0.7632, 0.6248, 0.1878, 0.5935, 0.1878, 0.6248, 0.1566, 0.7828, 0.5299, 0.7538, 0.5277, 0.7832, 0.4981, 0.4998, 0.7879, 0.4637, 0.7892, 0.4632, 0.7587, 0.2163, 0.7525, 0.1796, 0.7508, 0.1827, 0.7181, 0.8427, 0.5315, 0.82, 0.4998, 0.8427, 0.5002, 0.8748, 0.7503, 0.8427, 0.7504, 0.8748, 0.7186, 0.4632, 0.492, 0.4268, 0.4825, 0.4637, 0.4614, 0.5256, 0.2824, 0.4998, 0.2824, 0.5342, 0.2565, 0.8748, 0.6253, 0.8427, 0.6253, 0.8748, 0.5941, 0.157, 0.594, 0.1248, 0.5941, 0.1248, 0.5628, 0.5937, 0.2824, 0.5624, 0.2824, 0.5623, 0.2503, 0.6249, 0.9682, 0.594, 0.9454, 0.6253, 0.9455, 0.6253, 0.9455, 0.594, 0.9454, 0.627, 0.9088, 0.4062, 0.8774, 0.3696, 0.8805, 0.403, 0.8509, 0.6625, 0.6253, 0.6318, 0.6253, 0.6332, 0.5886, 0.3985, 0.5891, 0.3665, 0.5886, 0.3948, 0.5523, 0.3948, 0.5523, 0.3619, 0.5508, 0.389, 0.5145, 0.5731, 0.4575, 0.5778, 0.4307, 0.612, 0.4505, 0.5952, 0.3424, 0.5634, 0.3429, 0.5701, 0.3039, 0.531, 0.06281, 0.4998, 0.06281, 0.531, 0.03156, 0.4685, 0.06281, 0.4373, 0.06281, 0.4685, 0.03156, 0.6106, 0.7361, 0.5701, 0.6956, 0.6048, 0.6983, 0.5624, 0.9682, 0.5311, 0.9682, 0.5626, 0.9453, 0.4684, 0.9452, 0.437, 0.9453, 0.4362, 0.9078, 0.8198, 0.5626, 0.8427, 0.5628, 0.8197, 0.5939, 0.724, 0.5578, 0.7538, 0.5277, 0.7527, 0.5602, 0.5673, 0.8494, 0.5335, 0.8479, 0.5702, 0.8214, 0.6062, 0.4251, 0.5778, 0.4307, 0.6011, 0.399, 0.4998, 0.9452, 0.4684, 0.9452, 0.468, 0.9074, 0.4998, 0.3736, 0.4673, 0.3733, 0.468, 0.3432, 0.5316, 0.9074, 0.4998, 0.877, 0.5324, 0.8773, 0.7527, 0.6904, 0.724, 0.6928, 0.7224, 0.659, 0.7537, 0.7207, 0.7252, 0.7218, 0.724, 0.6928, 0.7262, 0.524, 0.7538, 0.5277, 0.724, 0.5578, 0.8197, 0.5939, 0.8427, 0.5628, 0.8427, 0.594, 0.4998, 0.3054, 0.4684, 0.3054, 0.4998, 0.2824, 0.2774, 0.6233, 0.248, 0.6219, 0.2772, 0.5916, 0.2772, 0.659, 0.248, 0.6559, 0.2774, 0.6233, 0.2486, 0.6923, 0.2177, 0.6571, 0.248, 0.6559, 0.6923, 0.6253, 0.6625, 0.6253, 0.6637, 0.5891, 0.6923, 0.6253, 0.6637, 0.5891, 0.6932, 0.5903, 0.437, 0.9453, 0.4076, 0.946, 0.4362, 0.9078, 0.5626, 0.9453, 0.5316, 0.9074, 0.5634, 0.9078, 0.7519, 0.5928, 0.7224, 0.5916, 0.724, 0.5578, 0.7519, 0.5928, 0.724, 0.5578, 0.7527, 0.5602, 0.3037, 0.6229, 0.2774, 0.6233, 0.3064, 0.5903, 0.4292, 0.425, 0.4637, 0.4614, 0.4319, 0.4553, 0.6011, 0.5891, 0.5679, 0.5902, 0.6048, 0.5523, 0.8427, 0.7179, 0.8206, 0.7189, 0.8427, 0.6879, 0.8206, 0.7189, 0.7862, 0.7191, 0.8198, 0.6881, 0.3369, 0.6589, 0.3372, 0.6253, 0.3679, 0.6253, 0.7862, 0.7191, 0.7537, 0.7207, 0.7823, 0.6889, 0.4295, 0.6956, 0.3948, 0.6983, 0.4317, 0.6605, 0.4629, 0.7266, 0.4268, 0.7303, 0.4295, 0.6956, 0.1569, 0.7504, 0.1248, 0.7191, 0.1569, 0.7191, 0.1796, 0.7508, 0.1569, 0.7504, 0.1569, 0.7191, 0.627, 0.3419, 0.5952, 0.3424, 0.6253, 0.3051, 0.6637, 0.6615, 0.6332, 0.662, 0.6318, 0.6253, 0.5365, 0.7587, 0.4998, 0.7254, 0.536, 0.7266, 0.5744, 0.4874, 0.5396, 0.4858, 0.5731, 0.4575, 0.5937, 0.9682, 0.5624, 0.9682, 0.594, 0.9454, 0.3905, 0.7948, 0.3469, 0.8095, 0.3332, 0.792, 0.3905, 0.7948, 0.3332, 0.792, 0.3835, 0.769, 0.4343, 0.3423, 0.4684, 0.3054, 0.468, 0.3432, 0.2947, 0.7679, 0.2709, 0.7605, 0.2997, 0.7316, 0.4998, 0.2503, 0.4685, 0.2191, 0.4998, 0.2191, 0.536, 0.7892, 0.4998, 0.7879, 0.4998, 0.7573, 0.7262, 0.524, 0.7, 0.519, 0.7287, 0.4901, 0.4036, 0.9677, 0.3747, 0.9682, 0.4076, 0.946, 0.5935, 0.03156, 0.5623, 0.03156, 0.5935, 0.0003107, 0.3619, 0.6999, 0.3319, 0.6986, 0.3665, 0.662, 0.3679, 0.6253, 0.3372, 0.6253, 0.3665, 0.5886, 0.2163, 0.4981, 0.2446, 0.4951, 0.217, 0.5275, 0.3726, 0.3419, 0.4021, 0.3714, 0.3696, 0.3701, 0.3726, 0.3419, 0.4057, 0.3052, 0.4044, 0.3424, 0.3156, 0.7782, 0.2947, 0.7679, 0.3257, 0.7373, 0.406, 0.2824, 0.3747, 0.2824, 0.3748, 0.2503, 0.406, 0.2824, 0.3748, 0.2503, 0.406, 0.2503, 0.3257, 0.7373, 0.2997, 0.7316, 0.3319, 0.6986, 0.5624, 0.2824, 0.5342, 0.2565, 0.5623, 0.2503, 0.8748, 0.6566, 0.8427, 0.6566, 0.8748, 0.6253, 0.2177, 0.6571, 0.1804, 0.6529, 0.1816, 0.6222, 0.157, 0.6879, 0.1248, 0.6878, 0.1248, 0.6566, 0.1569, 0.7191, 0.1248, 0.7191, 0.1248, 0.6878, 0.6048, 0.5523, 0.5701, 0.5551, 0.5729, 0.5203, 0.4647, 0.5572, 0.4295, 0.5551, 0.4637, 0.524, 0.4998, 0.5515, 0.4647, 0.5572, 0.4998, 0.5252, 0.594, 0.9454, 0.5626, 0.9453, 0.5952, 0.9082, 0.1827, 0.7181, 0.1569, 0.7191, 0.157, 0.6879, 0.4317, 0.5902, 0.3985, 0.5891, 0.4295, 0.5551, 0.7823, 0.6889, 0.7527, 0.6904, 0.7819, 0.6571, 0.5623, 0.1566, 0.531, 0.1566, 0.5623, 0.1253, 0.2174, 0.6889, 0.1798, 0.6881, 0.1804, 0.6529, 0.4685, 0.9682, 0.4373, 0.9682, 0.4684, 0.9452, 0.5304, 0.4614, 0.4998, 0.4328, 0.5404, 0.4319, 0.5671, 0.6253, 0.5336, 0.6253, 0.534, 0.5911, 0.406, 0.1566, 0.3748, 0.1253, 0.406, 0.1253, 0.3748, 0.09406, 0.406, 0.09406, 0.406, 0.1253, 0.6932, 0.6604, 0.6923, 0.6253, 0.7224, 0.659, 0.1816, 0.6222, 0.1557, 0.6242, 0.157, 0.594, 0.217, 0.5275, 0.2485, 0.5591, 0.2174, 0.5617, 0.5679, 0.6605, 0.534, 0.6595, 0.5336, 0.6253, 0.2439, 0.5243, 0.2446, 0.4951, 0.2732, 0.5199, 0.6746, 0.5131, 0.7, 0.519, 0.6676, 0.552, 0.8197, 0.6253, 0.8427, 0.594, 0.8427, 0.6253, 0.5316, 0.3432, 0.4998, 0.3433, 0.5368, 0.3054, 0.531, 0.1253, 0.5623, 0.09406, 0.5623, 0.1253, 0.6048, 0.6983, 0.5701, 0.6956, 0.5679, 0.6605, 0.3064, 0.5903, 0.2772, 0.5916, 0.3037, 0.5549, 0.2772, 0.5916, 0.2486, 0.5923, 0.2757, 0.5578, 0.2757, 0.6928, 0.2486, 0.6923, 0.2772, 0.659, 0.5634, 0.3429, 0.5368, 0.3054, 0.5701, 0.3039, 0.6676, 0.552, 0.7, 0.519, 0.6958, 0.5549, 0.4268, 0.7303, 0.389, 0.7361, 0.3948, 0.6983, 0.4268, 0.7303, 0.3948, 0.6983, 0.4295, 0.6956, 0.4323, 0.8494, 0.3978, 0.8244, 0.4294, 0.8214, 0.2735, 0.7266, 0.2449, 0.7196, 0.2757, 0.6928, 0.2449, 0.7196, 0.2182, 0.7149, 0.2174, 0.6889, 0.2485, 0.5591, 0.2439, 0.5243, 0.2732, 0.5199, 0.4373, 0.9682, 0.4036, 0.9677, 0.437, 0.9453, 0.6377, 0.5508, 0.6048, 0.5523, 0.6106, 0.5145, 0.6248, 0.09406, 0.5935, 0.09406, 0.6248, 0.06281, 0.755, 0.7555, 0.7252, 0.7218, 0.7537, 0.7207, 0.6318, 0.6253, 0.6011, 0.5891, 0.6332, 0.5886, 0.82, 0.7508, 0.7832, 0.7525, 0.8206, 0.7189, 0.8427, 0.7504, 0.82, 0.7508, 0.8427, 0.7179, 0.5935, 1.0, 0.5623, 1.0, 0.5937, 0.9682, 0.8748, 0.6878, 0.8427, 0.6879, 0.8748, 0.6566, 0.4998, 0.2824, 0.4685, 0.2824, 0.4685, 0.2503, 0.531, 1.0, 0.4998, 1.0, 0.5311, 0.9682, 0.5623, 1.0, 0.531, 1.0, 0.5624, 0.9682, 0.4373, 1.0, 0.4009, 1.0, 0.4373, 0.9682, 0.3332, 0.792, 0.3156, 0.7782, 0.3532, 0.7406, 0.6253, 0.3051, 0.594, 0.3052, 0.6249, 0.2824, 0.7527, 0.5602, 0.7823, 0.5617, 0.7519, 0.5928, 0.6958, 0.5549, 0.7262, 0.524, 0.724, 0.5578, 0.1804, 0.6529, 0.157, 0.6579, 0.1557, 0.6242, 0.4998, 0.4934, 0.4637, 0.4614, 0.4998, 0.4627, 0.6676, 0.6986, 0.6377, 0.6999, 0.6332, 0.662, 0.389, 0.7361, 0.3532, 0.7406, 0.3948, 0.6983, 0.6665, 0.792, 0.6151, 0.772, 0.6106, 0.7361, 0.406, 0.2191, 0.3748, 0.2191, 0.3748, 0.1878, 0.4637, 0.524, 0.4268, 0.5203, 0.4632, 0.492, 0.5396, 0.4858, 0.4998, 0.4627, 0.5304, 0.4614, 0.3997, 0.6253, 0.3679, 0.6253, 0.3985, 0.5891, 0.5731, 0.7932, 0.536, 0.7892, 0.5365, 0.7587, 0.4266, 0.7932, 0.3905, 0.7948, 0.3835, 0.769, 0.6253, 0.3051, 0.5952, 0.3424, 0.594, 0.3052, 0.6011, 0.399, 0.635, 0.3964, 0.643, 0.422, 0.5336, 0.6253, 0.4998, 0.6591, 0.4998, 0.6253, 0.4998, 0.09406, 0.531, 0.09406, 0.531, 0.1253, 0.5006, 0.1871, 0.4998, 0.1566, 0.531, 0.1878, 0.6011, 0.399, 0.5778, 0.4307, 0.5673, 0.4012, 0.5701, 0.3039, 0.594, 0.3052, 0.5952, 0.3424, 0.5623, 0.06281, 0.531, 0.09406, 0.531, 0.06281, 0.5935, 0.06281, 0.5623, 0.09406, 0.5623, 0.06281, 0.6248, 0.06281, 0.5935, 0.09406, 0.5935, 0.06281, 0.8748, 0.6566, 0.8427, 0.6879, 0.8427, 0.6566, 0.7819, 0.6571, 0.7527, 0.6904, 0.7519, 0.6579, 0.534, 0.6595, 0.5679, 0.6605, 0.5701, 0.6956, 0.6332, 0.662, 0.6637, 0.6615, 0.6676, 0.6986, 0.6011, 0.6615, 0.6332, 0.662, 0.6377, 0.6999, 0.5679, 0.6605, 0.6011, 0.6615, 0.6048, 0.6983, 0.8427, 0.6566, 0.8198, 0.6881, 0.8197, 0.6567, 0.6637, 0.6615, 0.6932, 0.6604, 0.6958, 0.6957, 0.8197, 0.6567, 0.7823, 0.6889, 0.7819, 0.6571, 0.6932, 0.6604, 0.7224, 0.659, 0.724, 0.6928, 0.7224, 0.659, 0.7519, 0.6579, 0.7527, 0.6904, 0.5623, 0.2503, 0.5935, 0.2503, 0.5937, 0.2824, 0.612, 0.4505, 0.5744, 0.4874, 0.5731, 0.4575, 0.8427, 0.5315, 0.8199, 0.5312, 0.82, 0.4998, 0.7039, 0.4852, 0.6746, 0.5131, 0.682, 0.47, 0.6249, 0.2492, 0.5935, 0.2503, 0.5935, 0.2191, 0.4998, 0.5252, 0.536, 0.524, 0.4998, 0.5515, 0.531, 0.1878, 0.5623, 0.1566, 0.5623, 0.1878, 0.531, 0.1878, 0.4998, 0.1566, 0.531, 0.1566, 0.5935, 0.1878, 0.5623, 0.2191, 0.5623, 0.1878, 0.8198, 0.6881, 0.7862, 0.7191, 0.7823, 0.6889, 0.7823, 0.6889, 0.7537, 0.7207, 0.7527, 0.6904, 0.5623, 0.1566, 0.5935, 0.1566, 0.5935, 0.1878, 0.4998, 0.1253, 0.531, 0.1253, 0.531, 0.1566, 0.5623, 0.1878, 0.531, 0.2191, 0.531, 0.1878, 0.5623, 0.03156, 0.531, 0.06281, 0.531, 0.03156, 0.5935, 0.03156, 0.5623, 0.06281, 0.5623, 0.03156, 0.8748, 0.6878, 0.8427, 0.7179, 0.8427, 0.6879, 0.6248, 0.03142, 0.5935, 0.06281, 0.5935, 0.03156, 0.8427, 0.6879, 0.8206, 0.7189, 0.8198, 0.6881, 0.531, 0.2191, 0.4998, 0.2503, 0.4998, 0.2191, 0.5006, 0.1871, 0.531, 0.1878, 0.531, 0.2191, 0.531, 0.06281, 0.4998, 0.09406, 0.4998, 0.06281, 0.6377, 0.6999, 0.6676, 0.6986, 0.6707, 0.7319, 0.5349, 0.6934, 0.5729, 0.7303, 0.536, 0.7266, 0.6676, 0.6986, 0.6983, 0.7237, 0.6707, 0.7319, 0.5701, 0.6956, 0.6106, 0.7361, 0.5729, 0.7303, 0.6958, 0.6957, 0.7252, 0.7218, 0.6983, 0.7237, 0.6048, 0.6983, 0.6377, 0.6999, 0.6474, 0.7397, 0.724, 0.6928, 0.7527, 0.6904, 0.7537, 0.7207, 0.4998, 0.5515, 0.536, 0.524, 0.5349, 0.5572, 0.5349, 0.5572, 0.4998, 0.5915, 0.4998, 0.5515, 0.6048, 0.5523, 0.5679, 0.5902, 0.5701, 0.5551, 0.4998, 0.4934, 0.5396, 0.4858, 0.536, 0.524, 0.6048, 0.5523, 0.6332, 0.5886, 0.6011, 0.5891, 0.6676, 0.552, 0.6332, 0.5886, 0.6377, 0.5508, 0.5679, 0.5902, 0.5349, 0.5572, 0.5701, 0.5551, 0.8427, 0.5628, 0.8748, 0.5628, 0.8748, 0.5941, 0.6248, 0.1566, 0.5935, 0.1878, 0.5935, 0.1566, 0.534, 0.5911, 0.4998, 0.6253, 0.4998, 0.5915, 0.4998, 0.6591, 0.534, 0.6595, 0.5349, 0.6934, 0.6249, 0.2824, 0.594, 0.3052, 0.5937, 0.2824, 0.6062, 0.4251, 0.6557, 0.4436, 0.612, 0.4505, 0.5368, 0.3054, 0.5634, 0.3429, 0.5316, 0.3432, 0.5673, 0.4012, 0.5404, 0.4319, 0.5335, 0.4027, 0.612, 0.4505, 0.5778, 0.4307, 0.6062, 0.4251, 0.5701, 0.3039, 0.5937, 0.2824, 0.594, 0.3052, 0.5634, 0.3429, 0.5952, 0.3424, 0.5974, 0.3714, 0.5974, 0.3714, 0.5673, 0.4012, 0.5649, 0.3725, 0.635, 0.3964, 0.5974, 0.3714, 0.63, 0.3701, 0.5974, 0.3714, 0.627, 0.3419, 0.63, 0.3701, 0.3072, 0.6564, 0.3372, 0.6253, 0.3369, 0.6589, 0.3319, 0.552, 0.3064, 0.5903, 0.3037, 0.5549, 0.3619, 0.5508, 0.3359, 0.5891, 0.3319, 0.552, 0.157, 0.5628, 0.1799, 0.5939, 0.157, 0.594, 0.1248, 0.5628, 0.157, 0.5628, 0.157, 0.594, 0.3748, 0.1566, 0.406, 0.1878, 0.3748, 0.1878, 0.3948, 0.5523, 0.3665, 0.5886, 0.3619, 0.5508, 0.3319, 0.6986, 0.2997, 0.7316, 0.3037, 0.6957, 0.3369, 0.6589, 0.3037, 0.6957, 0.3072, 0.6564, 0.3665, 0.662, 0.3319, 0.6986, 0.3369, 0.6589, 0.2772, 0.659, 0.2486, 0.6923, 0.248, 0.6559, 0.3072, 0.6564, 0.2757, 0.6928, 0.2772, 0.659, 0.3679, 0.6253, 0.3665, 0.662, 0.3369, 0.6589, 0.3037, 0.6229, 0.3072, 0.6564, 0.2772, 0.659, 0.3372, 0.6253, 0.3072, 0.6564, 0.3037, 0.6229, 0.2757, 0.6928, 0.2449, 0.7196, 0.2486, 0.6923, 0.3037, 0.6957, 0.2735, 0.7266, 0.2757, 0.6928, 0.3619, 0.6999, 0.3257, 0.7373, 0.3319, 0.6986, 0.2174, 0.6889, 0.2486, 0.6923, 0.2449, 0.7196, 0.1248, 0.6878, 0.157, 0.6879, 0.1569, 0.7191, 0.1798, 0.6881, 0.2174, 0.6889, 0.2182, 0.7149, 0.157, 0.6879, 0.1798, 0.6881, 0.1827, 0.7181, 0.3037, 0.5549, 0.2772, 0.5916, 0.2757, 0.5578, 0.1798, 0.5626, 0.2177, 0.5935, 0.1799, 0.5939, 0.2757, 0.5578, 0.2486, 0.5923, 0.2485, 0.5591, 0.2174, 0.5617, 0.2485, 0.5591, 0.2486, 0.5923, 0.157, 0.6579, 0.1248, 0.6566, 0.1248, 0.6253, 0.2177, 0.6571, 0.2486, 0.6923, 0.2174, 0.6889, 0.1816, 0.6222, 0.2171, 0.6208, 0.2177, 0.6571, 0.1557, 0.6242, 0.1816, 0.6222, 0.1804, 0.6529, 0.157, 0.6579, 0.1804, 0.6529, 0.1798, 0.6881, 0.1804, 0.6529, 0.2177, 0.6571, 0.2174, 0.6889, 0.406, 0.1253, 0.3748, 0.1253, 0.3748, 0.09406, 0.4373, 0.1253, 0.406, 0.1253, 0.406, 0.09406, 0.1248, 0.6566, 0.157, 0.6579, 0.157, 0.6879, 0.2177, 0.5935, 0.2486, 0.5923, 0.248, 0.6219, 0.2772, 0.5916, 0.248, 0.6219, 0.2486, 0.5923, 0.3064, 0.5903, 0.2774, 0.6233, 0.2772, 0.5916, 0.1799, 0.5939, 0.2177, 0.5935, 0.2171, 0.6208, 0.3985, 0.5891, 0.3679, 0.6253, 0.3665, 0.5886, 0.3665, 0.5886, 0.3372, 0.6253, 0.3359, 0.5891, 0.3359, 0.5891, 0.3037, 0.6229, 0.3064, 0.5903, 0.157, 0.594, 0.1799, 0.5939, 0.1816, 0.6222, 0.3748, 0.1253, 0.406, 0.1566, 0.3748, 0.1566, 0.406, 0.1253, 0.4373, 0.1253, 0.4373, 0.1566, 0.4998, 0.1253, 0.4685, 0.09406, 0.4998, 0.09406, 0.4685, 0.1253, 0.4373, 0.09406, 0.4685, 0.09406, 0.1248, 0.5941, 0.157, 0.594, 0.1557, 0.6242, 0.4317, 0.5902, 0.3997, 0.6253, 0.3985, 0.5891, 0.4656, 0.5911, 0.4325, 0.6253, 0.4317, 0.5902, 0.4998, 0.5915, 0.466, 0.6253, 0.4656, 0.5911, 0.4373, 0.1253, 0.4685, 0.1566, 0.4373, 0.1566, 0.4685, 0.1253, 0.4998, 0.1566, 0.4685, 0.1566, 0.4373, 0.1566, 0.4685, 0.1566, 0.4685, 0.1878, 0.406, 0.1566, 0.4373, 0.1566, 0.4373, 0.1878, 0.4685, 0.1566, 0.4998, 0.1566, 0.5006, 0.1871, 0.4685, 0.1878, 0.5006, 0.1871, 0.4998, 0.2191, 0.4373, 0.1878, 0.4685, 0.1878, 0.4685, 0.2191, 0.406, 0.1878, 0.4373, 0.1878, 0.4373, 0.2191, 0.389, 0.5145, 0.3619, 0.5508, 0.3532, 0.51, 0.4647, 0.5572, 0.4317, 0.5902, 0.4295, 0.5551, 0.4998, 0.5515, 0.4656, 0.5911, 0.4647, 0.5572, 0.4637, 0.524, 0.4295, 0.5551, 0.4268, 0.5203, 0.4268, 0.5203, 0.3948, 0.5523, 0.389, 0.5145, 0.4295, 0.5551, 0.3985, 0.5891, 0.3948, 0.5523, 0.4998, 0.5252, 0.4647, 0.5572, 0.4637, 0.524, 0.3748, 0.1878, 0.406, 0.1878, 0.406, 0.2191, 0.1248, 0.5316, 0.1569, 0.5315, 0.157, 0.5628, 0.3532, 0.51, 0.3319, 0.552, 0.325, 0.5131, 0.3319, 0.552, 0.2997, 0.519, 0.325, 0.5131, 0.157, 0.5628, 0.1797, 0.5312, 0.1798, 0.5626, 0.2732, 0.5199, 0.2757, 0.5578, 0.2485, 0.5591, 0.2485, 0.5591, 0.217, 0.5275, 0.2439, 0.5243, 0.2174, 0.5617, 0.1798, 0.5626, 0.1797, 0.5312, 0.2997, 0.519, 0.2757, 0.5578, 0.2732, 0.5199, 0.4637, 0.4614, 0.4268, 0.4825, 0.4319, 0.4553, 0.4685, 0.2824, 0.4337, 0.2502, 0.4685, 0.2503, 0.4685, 0.2191, 0.4998, 0.2503, 0.4685, 0.2503, 0.4373, 0.2191, 0.4685, 0.2191, 0.4685, 0.2503, 0.4268, 0.5203, 0.4268, 0.4825, 0.4632, 0.492, 0.4998, 0.4934, 0.4637, 0.524, 0.4632, 0.492, 0.248, 0.6559, 0.2171, 0.6208, 0.248, 0.6219, 0.2774, 0.6233, 0.248, 0.6559, 0.248, 0.6219, 0.4998, 0.3736, 0.4661, 0.4027, 0.4673, 0.3733, 0.468, 0.3432, 0.4998, 0.3433, 0.4998, 0.3736, 0.5952, 0.3424, 0.627, 0.3419, 0.5974, 0.3714, 0.5342, 0.2565, 0.5624, 0.2824, 0.5256, 0.2824, 0.5256, 0.2824, 0.5624, 0.2824, 0.5701, 0.3039, 0.5778, 0.4307, 0.5304, 0.4614, 0.5404, 0.4319, 0.5731, 0.4575, 0.5396, 0.4858, 0.5304, 0.4614, 0.1248, 0.5003, 0.1569, 0.5315, 0.1248, 0.5316, 0.1569, 0.5315, 0.1796, 0.4998, 0.1797, 0.5312, 0.217, 0.5275, 0.2446, 0.4951, 0.2439, 0.5243, 0.217, 0.5275, 0.1797, 0.5312, 0.1796, 0.4998, 0.2732, 0.5199, 0.2446, 0.4951, 0.2709, 0.4901, 0.325, 0.5131, 0.2947, 0.4827, 0.3156, 0.4724, 0.2947, 0.4827, 0.2997, 0.519, 0.2732, 0.5199, 0.3332, 0.4586, 0.325, 0.5131, 0.3156, 0.4724, 0.4057, 0.3052, 0.4343, 0.3423, 0.4044, 0.3424, 0.4343, 0.3423, 0.4021, 0.3714, 0.4044, 0.3424, 0.4372, 0.2825, 0.4057, 0.3052, 0.406, 0.2824, 0.406, 0.2824, 0.4337, 0.2502, 0.4372, 0.2825, 0.3935, 0.4251, 0.4292, 0.425, 0.4319, 0.4553, 0.4268, 0.4825, 0.3876, 0.4505, 0.4319, 0.4553, 0.4021, 0.3714, 0.4334, 0.3689, 0.4323, 0.4003, 0.4323, 0.4003, 0.3935, 0.4251, 0.3985, 0.399, 0.4661, 0.4027, 0.4334, 0.3689, 0.4673, 0.3733, 0.4648, 0.4319, 0.4292, 0.425, 0.4323, 0.4003, 0.4637, 0.4614, 0.4292, 0.425, 0.4648, 0.4319, 0.4334, 0.3689, 0.468, 0.3432, 0.4673, 0.3733, 0.4684, 0.3054, 0.4343, 0.3423, 0.4361, 0.3042, 0.4685, 0.2824, 0.4684, 0.3054, 0.4361, 0.3042, 0.4998, 0.3736, 0.5335, 0.4027, 0.4998, 0.4033, 0.5316, 0.3432, 0.4998, 0.3736, 0.4998, 0.3433, 0.5368, 0.3054, 0.4998, 0.3433, 0.4998, 0.3054, 0.4998, 0.4328, 0.5304, 0.4614, 0.4998, 0.4627, 0.4648, 0.4319, 0.4998, 0.4328, 0.4998, 0.4627, 0.5256, 0.2824, 0.4998, 0.3054, 0.4998, 0.2824, 0.4684, 0.3054, 0.4998, 0.3054, 0.4998, 0.3433, 0.4998, 0.4033, 0.4648, 0.4319, 0.4661, 0.4027, 0.4998, 0.2824, 0.4684, 0.3054, 0.4685, 0.2824, 0.4998, 0.4033, 0.5335, 0.4027, 0.5404, 0.4319, 0.4685, 0.2503, 0.4998, 0.2503, 0.4998, 0.2824, 0.5342, 0.2565, 0.4998, 0.2824, 0.4998, 0.2503, 0.4637, 0.4614, 0.4998, 0.4934, 0.4632, 0.492, 0.6248, 0.1878, 0.5935, 0.2191, 0.5935, 0.1878, 0.6106, 0.5145, 0.6465, 0.51, 0.6377, 0.5508, 0.536, 0.524, 0.5729, 0.5203, 0.5701, 0.5551, 0.5729, 0.5203, 0.6106, 0.5145, 0.6048, 0.5523, 0.4998, 0.4627, 0.5396, 0.4858, 0.4998, 0.4934, 0.5324, 0.3733, 0.5673, 0.4012, 0.5335, 0.4027, 0.5634, 0.3429, 0.5324, 0.3733, 0.5316, 0.3432, 0.5935, 0.2503, 0.6249, 0.2824, 0.5937, 0.2824, 0.8427, 0.5002, 0.8748, 0.5316, 0.8427, 0.5315, 0.6557, 0.4436, 0.6151, 0.4787, 0.612, 0.4505, 0.682, 0.47, 0.6465, 0.51, 0.668, 0.4577, 0.7287, 0.4901, 0.755, 0.4951, 0.7538, 0.5277, 0.7, 0.519, 0.7039, 0.4852, 0.7287, 0.4901, 0.7832, 0.4981, 0.7538, 0.5277, 0.755, 0.4951, 0.8427, 0.6253, 0.8197, 0.6567, 0.8197, 0.6253, 0.5623, 0.09406, 0.531, 0.1253, 0.531, 0.09406, 0.7224, 0.659, 0.6923, 0.6253, 0.7218, 0.6253, 0.7519, 0.6579, 0.7218, 0.6253, 0.7516, 0.6253, 0.7519, 0.6579, 0.7818, 0.6253, 0.7819, 0.6571, 0.7819, 0.6571, 0.8197, 0.6253, 0.8197, 0.6567, 0.5623, 0.1253, 0.531, 0.1566, 0.531, 0.1253, 0.5935, 0.1253, 0.5623, 0.1566, 0.5623, 0.1253, 0.8748, 0.5941, 0.8427, 0.6253, 0.8427, 0.594, 0.6248, 0.1253, 0.5935, 0.1566, 0.5935, 0.1253, 0.466, 0.6253, 0.4998, 0.6253, 0.4656, 0.6595, 0.3748, 0.06281, 0.406, 0.06281, 0.406, 0.09406, 0.406, 0.06281, 0.4373, 0.09406, 0.406, 0.09406, 0.4685, 0.06281, 0.4373, 0.09406, 0.4373, 0.06281, 0.4998, 0.06281, 0.4685, 0.09406, 0.4685, 0.06281, 0.4325, 0.6253, 0.4317, 0.6605, 0.3985, 0.6615, 0.4656, 0.6595, 0.4325, 0.6253, 0.466, 0.6253, 0.3997, 0.6253, 0.3665, 0.662, 0.3679, 0.6253, 0.4656, 0.6595, 0.4998, 0.6253, 0.4998, 0.6591, 0.4317, 0.6605, 0.3948, 0.6983, 0.3985, 0.6615, 0.4647, 0.6934, 0.4317, 0.6605, 0.4656, 0.6595, 0.3948, 0.6983, 0.3532, 0.7406, 0.3619, 0.6999, 0.4656, 0.6595, 0.4998, 0.6591, 0.4998, 0.6926, 0.3985, 0.6615, 0.3619, 0.6999, 0.3665, 0.662, 0.4268, 0.7303, 0.3835, 0.769, 0.389, 0.7361, 0.4629, 0.7266, 0.4253, 0.7632, 0.4268, 0.7303, 0.389, 0.7361, 0.3332, 0.792, 0.3532, 0.7406, 0.4629, 0.7266, 0.4998, 0.7254, 0.4998, 0.7573, 0.3532, 0.7406, 0.3156, 0.7782, 0.3257, 0.7373, 0.4998, 0.7254, 0.5365, 0.7587, 0.4998, 0.7573, 0.536, 0.7266, 0.5729, 0.7303, 0.5744, 0.7632, 0.4998, 0.6926, 0.5349, 0.6934, 0.536, 0.7266, 0.4295, 0.6956, 0.4647, 0.6934, 0.4629, 0.7266, 0.4647, 0.6934, 0.4998, 0.6926, 0.4998, 0.7254, 0.5623, 0.0003107, 0.531, 0.03156, 0.531, 0.0003107, 0.4998, 0.03156, 0.4685, 0.06281, 0.4685, 0.03156, 0.4685, 0.03156, 0.4373, 0.06281, 0.4373, 0.03156, 0.531, 0.0003107, 0.4998, 0.03156, 0.4998, 0.0003107, 0.4998, 0.0003107, 0.4685, 0.03156, 0.4685, 0.0003107, 0.531, 0.03156, 0.4998, 0.06281, 0.4998, 0.03156, 0.4373, 0.0003107, 0.4685, 0.0003107, 0.4685, 0.03156, 0.406, 0.0003107, 0.4373, 0.0003107, 0.4373, 0.03156, 0.406, 0.03156, 0.4373, 0.03156, 0.4373, 0.06281, 0.5935, 0.0003107, 0.5623, 0.03156, 0.5623, 0.0003107, 0.7252, 0.7218, 0.755, 0.7555, 0.7287, 0.7605, 0.8206, 0.7189, 0.7832, 0.7525, 0.7862, 0.7191, 0.6983, 0.7237, 0.7252, 0.7218, 0.7287, 0.7605, 0.6707, 0.7319, 0.6983, 0.7237, 0.7049, 0.7679, 0.6248, 0.0003107, 0.5935, 0.03156, 0.5935, 0.0003107, 0.8748, 0.7186, 0.8427, 0.7504, 0.8427, 0.7179, 0.7862, 0.7191, 0.755, 0.7555, 0.7537, 0.7207, 0.8427, 0.7179, 0.82, 0.7508, 0.8206, 0.7189, 0.5729, 0.7303, 0.6151, 0.772, 0.5744, 0.7632, 0.6474, 0.7397, 0.6707, 0.7319, 0.684, 0.7782, 0.6106, 0.7361, 0.6474, 0.7397, 0.6665, 0.792, 0.3748, 0.03156, 0.406, 0.03156, 0.406, 0.06281, 0.1248, 0.7191, 0.1569, 0.7504, 0.1248, 0.7504, 0.3748, 0.0003107, 0.406, 0.03156, 0.3748, 0.03156, 0.6062, 0.8255, 0.6424, 0.8304, 0.635, 0.8542, 0.6011, 0.8517, 0.635, 0.8542, 0.63, 0.8805, 0.4632, 0.7587, 0.4998, 0.7573, 0.4998, 0.7879, 0.5937, 0.9682, 0.5623, 1.0, 0.5624, 0.9682, 0.627, 0.9088, 0.594, 0.9454, 0.5952, 0.9082, 0.5624, 0.9682, 0.531, 1.0, 0.5311, 0.9682, 0.4632, 0.7587, 0.4266, 0.7932, 0.4253, 0.7632, 0.6249, 0.9682, 0.5935, 1.0, 0.5937, 0.9682, 0.63, 0.8805, 0.5952, 0.9082, 0.5974, 0.8792, 0.4998, 0.7573, 0.5365, 0.7587, 0.536, 0.7892, 0.5365, 0.7587, 0.5744, 0.7632, 0.5731, 0.7932, 0.5744, 0.7632, 0.6151, 0.772, 0.612, 0.8001, 0.6151, 0.772, 0.6665, 0.792, 0.6527, 0.8095, 0.4036, 0.9677, 0.3741, 1.0, 0.3747, 0.9682, 0.4373, 0.9682, 0.4685, 1.0, 0.4373, 1.0, 0.4998, 0.9682, 0.4685, 1.0, 0.4685, 0.9682, 0.594, 0.9454, 0.6249, 0.9682, 0.5937, 0.9682, 0.5311, 0.9682, 0.4998, 1.0, 0.4998, 0.9682, 0.4373, 0.9682, 0.4009, 1.0, 0.4036, 0.9677, 0.3835, 0.769, 0.4253, 0.7632, 0.4266, 0.7932, 0.3905, 0.7948, 0.4266, 0.7932, 0.4294, 0.8214, 0.4637, 0.7892, 0.4998, 0.7879, 0.4998, 0.8178, 0.536, 0.7892, 0.5702, 0.8214, 0.5349, 0.8187, 0.3572, 0.8304, 0.3978, 0.8244, 0.403, 0.8509, 0.4081, 0.9082, 0.3743, 0.9455, 0.3726, 0.9088, 0.3469, 0.8095, 0.3978, 0.8244, 0.3572, 0.8304, 0.4076, 0.946, 0.3747, 0.9682, 0.3743, 0.9455, 0.536, 0.7892, 0.4998, 0.8178, 0.4998, 0.7879, 0.5731, 0.7932, 0.612, 0.8001, 0.6062, 0.8255, 0.3696, 0.8805, 0.4062, 0.8774, 0.4081, 0.9082, 0.403, 0.8509, 0.3696, 0.8805, 0.3647, 0.8542, 0.4362, 0.9078, 0.4076, 0.946, 0.4081, 0.9082, 0.3978, 0.8244, 0.4323, 0.8494, 0.403, 0.8509, 0.437, 0.9453, 0.4036, 0.9677, 0.4076, 0.946, 0.4347, 0.8781, 0.4081, 0.9082, 0.4062, 0.8774, 0.403, 0.8509, 0.4347, 0.8781, 0.4062, 0.8774, 0.4998, 0.9452, 0.5312, 0.9452, 0.5311, 0.9682, 0.4998, 0.9452, 0.4685, 0.9682, 0.4684, 0.9452, 0.594, 0.9454, 0.5624, 0.9682, 0.5626, 0.9453, 0.4684, 0.9452, 0.4373, 0.9682, 0.437, 0.9453, 0.5626, 0.9453, 0.5311, 0.9682, 0.5312, 0.9452, 0.4362, 0.9078, 0.468, 0.9074, 0.4684, 0.9452, 0.4648, 0.8187, 0.4323, 0.8494, 0.4294, 0.8214, 0.4323, 0.8494, 0.4661, 0.8479, 0.4673, 0.8773, 0.4673, 0.8773, 0.4362, 0.9078, 0.4347, 0.8781, 0.5349, 0.8187, 0.4998, 0.8473, 0.4998, 0.8178, 0.4998, 0.877, 0.468, 0.9074, 0.4673, 0.8773, 0.4661, 0.8479, 0.4998, 0.877, 0.4673, 0.8773, 0.4998, 0.877, 0.5316, 0.9074, 0.4998, 0.9073, 0.4998, 0.8178, 0.4661, 0.8479, 0.4648, 0.8187, 0.4998, 0.9073, 0.5312, 0.9452, 0.4998, 0.9452, 0.5335, 0.8479, 0.4998, 0.877, 0.4998, 0.8473, 0.468, 0.9074, 0.4998, 0.9073, 0.4998, 0.9452, 0.5702, 0.8214, 0.5335, 0.8479, 0.5349, 0.8187, 0.5673, 0.8494, 0.5324, 0.8773, 0.5335, 0.8479, 0.5673, 0.8494, 0.5974, 0.8792, 0.5649, 0.8781, 0.5316, 0.9074, 0.5626, 0.9453, 0.5312, 0.9452, 0.5952, 0.9082, 0.5626, 0.9453, 0.5634, 0.9078, 0.5974, 0.8792, 0.5634, 0.9078, 0.5649, 0.8781, 0.5702, 0.8214, 0.6062, 0.8255, 0.6011, 0.8517, 0.5324, 0.8773, 0.5649, 0.8781, 0.5634, 0.9078, 0.6332, 0.662, 0.6011, 0.6615, 0.5999, 0.6253, 0.8427, 0.6253, 0.8427, 0.6566, 0.8197, 0.6567, 0.8748, 0.6253, 0.8427, 0.6566, 0.8427, 0.6253, 0.6011, 0.5891, 0.6318, 0.6253, 0.5999, 0.6253, 0.534, 0.5911, 0.5679, 0.5902, 0.5671, 0.6253, 0.6332, 0.5886, 0.6637, 0.5891, 0.6625, 0.6253, 0.5679, 0.5902, 0.6011, 0.5891, 0.5999, 0.6253, 0.4294, 0.8214, 0.4266, 0.7932, 0.4637, 0.7892, 0.4294, 0.8214, 0.4637, 0.7892, 0.4648, 0.8187, 0.3257, 0.7373, 0.2947, 0.7679, 0.2997, 0.7316, 0.2997, 0.7316, 0.2709, 0.7605, 0.2735, 0.7266, 0.2182, 0.7149, 0.2446, 0.7555, 0.2163, 0.7525, 0.1827, 0.7181, 0.2182, 0.7149, 0.2163, 0.7525, 0.1569, 0.7191, 0.1827, 0.7181, 0.1796, 0.7508, 0.2735, 0.7266, 0.2446, 0.7555, 0.2449, 0.7196, 0.5935, 0.2503, 0.6249, 0.2492, 0.6249, 0.2824, 0.8427, 0.5002, 0.8745, 0.5, 0.8748, 0.5316, 0.6106, 0.5145, 0.668, 0.4577, 0.6465, 0.51, 0.6151, 0.4787, 0.6557, 0.4436, 0.668, 0.4577, 0.5935, 0.2191, 0.6248, 0.2191, 0.6249, 0.2492, 0.668, 0.4577, 0.6106, 0.5145, 0.6151, 0.4787, 0.8748, 0.5316, 0.8427, 0.5628, 0.8427, 0.5315, 0.6465, 0.51, 0.6746, 0.5131, 0.6676, 0.552, 0.7818, 0.6253, 0.8197, 0.6253, 0.7819, 0.6571, 0.7224, 0.659, 0.7218, 0.6253, 0.7519, 0.6579, 0.3332, 0.4586, 0.3767, 0.4757, 0.389, 0.5145, 0.406, 0.2191, 0.3748, 0.2503, 0.3748, 0.2191, 0.5624, 0.2824, 0.5937, 0.2824, 0.5701, 0.3039, 0.82, 0.4998, 0.8199, 0.5312, 0.7832, 0.4981, 0.406, 0.2824, 0.406, 0.2503, 0.4337, 0.2502, 0.4373, 0.2191, 0.4337, 0.2502, 0.406, 0.2191, 0.5623, 0.1253, 0.5935, 0.09406, 0.5935, 0.1253, 0.5935, 0.1253, 0.5935, 0.09406, 0.6248, 0.09406, 0.5623, 0.1253, 0.5623, 0.09406, 0.5935, 0.09406, 0.5679, 0.6605, 0.5671, 0.6253, 0.6011, 0.6615, 0.5999, 0.6253, 0.6011, 0.6615, 0.5671, 0.6253, 0.6746, 0.5131, 0.7039, 0.4852, 0.7, 0.519, 0.5336, 0.6253, 0.5671, 0.6253, 0.5679, 0.6605, 0.6637, 0.6615, 0.6318, 0.6253, 0.6625, 0.6253, 0.389, 0.5145, 0.4268, 0.4825, 0.4268, 0.5203, 0.6625, 0.6253, 0.6932, 0.6604, 0.6637, 0.6615, 0.7, 0.519, 0.7262, 0.524, 0.6958, 0.5549, 0.4295, 0.6956, 0.4317, 0.6605, 0.4647, 0.6934, 0.5744, 0.4874, 0.6151, 0.4787, 0.5729, 0.5203, 0.4337, 0.2502, 0.406, 0.2503, 0.406, 0.2191, 0.6527, 0.8095, 0.6062, 0.8255, 0.612, 0.8001, 0.4268, 0.4825, 0.3767, 0.4757, 0.3876, 0.4505, 0.389, 0.5145, 0.3767, 0.4757, 0.4268, 0.4825, 0.3647, 0.3964, 0.3985, 0.399, 0.3935, 0.4251, 0.3743, 0.3051, 0.4057, 0.3052, 0.3726, 0.3419, 0.4021, 0.3714, 0.3726, 0.3419, 0.4044, 0.3424])
me_avatar_meshdata_014.use_remesh_fix_poles = True
me_avatar_meshdata_014.use_remesh_preserve_attributes = False
me_avatar_meshdata_014.use_paint_bone_selection = False
me_avatar_meshdata_014.use_paint_mask = True
me_avatar_meshdata_014.update()

# ---- objects
ob_avatar = bpy.data.objects.new('Avatar', me_avatar_meshdata_014)

# ---- transforms, parenting, visibility, modifiers, constraints
ob_avatar.location = (0.0, 0.0, 0.0)
ob_avatar.show_only_shape_key = True
_vg = ob_avatar.vertex_groups.new(name='Group')
_m = ob_avatar.modifiers.new('Auto Smooth', 'NODES')
_m.node_group = ng_auto_smooth
_gi = [s.identifier for s in ng_auto_smooth.interface.items_tree if s.item_type == 'SOCKET' and s.in_out == 'INPUT']
_m[_gi[1]] = 0.9198  # Angle

# ---- collection membership
scene.collection.objects.link(ob_avatar)

# ---- scene / render settings (as saved in the file)
scene.frame_start = 1; scene.frame_end = 250; scene.frame_set(1)
scene.render.engine = 'BLENDER_EEVEE_NEXT'
scene.cycles.sampling_pattern = 'TABULATED_SOBOL'
scene.cycles.use_light_tree = False
scene.view_settings.view_transform = 'Filmic'
bpy.context.view_layer.update()

# ---- added for rendering (the .blend has no active camera and no usable light): camera, sun
cam_auto = bpy.data.cameras.new('AutoCamera')
cam_auto.lens = 50.0
cam_auto.sensor_width = 36.0
cam_auto.clip_end = 1000.0
ob_auto_camera = bpy.data.objects.new('AutoCamera', cam_auto)
scene.collection.objects.link(ob_auto_camera)
ob_auto_camera.location = (1.34287, -1.62729, 2.60511)
ob_auto_camera.rotation_euler = (1.09748, -7.21219e-08, 0.694738)
scene.camera = ob_auto_camera
light_auto_sun = bpy.data.lights.new('AutoSun', 'SUN')
light_auto_sun.energy = 3.0
light_auto_sun.angle = 0.0523599
ob_auto_sun = bpy.data.objects.new('AutoSun', light_auto_sun)
scene.collection.objects.link(ob_auto_sun)
ob_auto_sun.rotation_euler = (0.872665, 0.174533, 0.523599)
bpy.context.view_layer.update()
